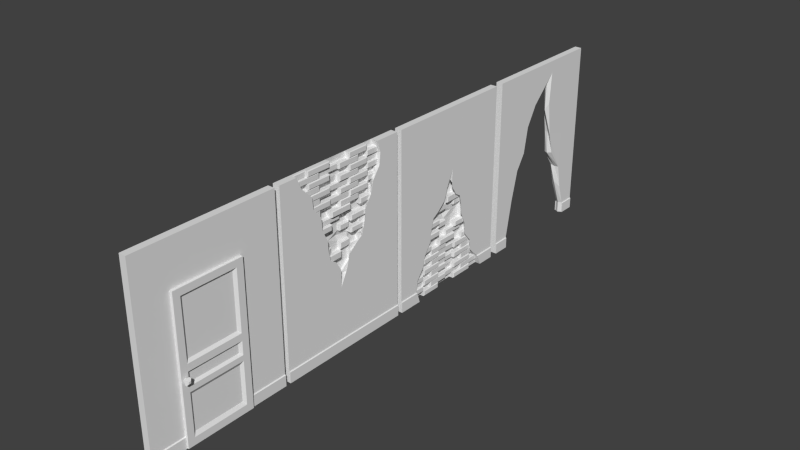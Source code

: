 # Source: murs.blend  (saved by Blender 2.73.0; exported with 4.5.12 LTS)
import bpy
from mathutils import Matrix  # noqa: F401  (used for matrix-valued properties, if any)

bpy.ops.wm.read_factory_settings(use_empty=True)
scene = bpy.context.scene
scene.name = 'Scene'

# ---- collections
col_collection_1 = bpy.data.collections.new('Collection 1'); scene.collection.children.link(col_collection_1)
col_collection_3 = bpy.data.collections.new('Collection 3'); scene.collection.children.link(col_collection_3)

# ---- materials (node trees are filled in below, after node groups)
mat_material = bpy.data.materials.new('Material')
mat_material.alpha_threshold = 0.0
mat_material.use_transparent_shadow = False
mat_material.roughness = 0.5
mat_material.line_color = (0.0, 0.0, 0.0, 1.0)
mat_material_002 = bpy.data.materials.new('Material.002')
mat_material_002.alpha_threshold = 0.0
mat_material_002.use_transparent_shadow = False
mat_material_002.roughness = 0.5
mat_material_002.line_color = (0.0, 0.0, 0.0, 1.0)
mat_material_003 = bpy.data.materials.new('Material.003')
mat_material_003.alpha_threshold = 0.0
mat_material_003.use_transparent_shadow = False
mat_material_003.roughness = 0.5
mat_material_003.line_color = (0.0, 0.0, 0.0, 1.0)
mat_material_004 = bpy.data.materials.new('Material.004')
mat_material_004.alpha_threshold = 0.0
mat_material_004.use_transparent_shadow = False
mat_material_004.roughness = 0.5
mat_material_004.line_color = (0.0, 0.0, 0.0, 1.0)

# ---- material node trees

# ---- world
world_world = bpy.data.worlds.new('World'); scene.world = world_world
world_world.color = (0.05088, 0.05088, 0.05088)
world_world.use_sun_shadow = False
world_world.sun_shadow_jitter_overblur = 0.0
world_world.cycles.sampling_method = 'MANUAL'
world_world.cycles.sample_map_resolution = 256

# ---- meshes
me_cube = bpy.data.meshes.new('Cube')
me_cube.from_pydata([(1.0, 1.0, -1.0), (1.0, -1.0, -1.0), (1.0, 1.0, 1.0), (1.0, -1.0, 1.0), (1.0, 1.0, -0.875), (1.0, 1.0, -0.75), (1.0, 1.0, -0.625), (1.0, 1.0, -0.5), (1.0, 1.0, -0.375), (1.0, 1.0, -0.25), (1.0, 1.0, -0.125), (1.0, 1.0, 0.0), (1.0, 1.0, 0.125), (1.0, 1.0, 0.25), (1.0, 1.0, 0.375), (1.0, 1.0, 0.5), (1.0, 1.0, 0.625), (1.0, 1.0, 0.75), (1.0, 1.0, 0.875), (1.0, -1.0, -0.875), (1.0, -1.0, -0.75), (1.0, -1.0, -0.625), (1.0, -1.0, -0.5), (1.0, -1.0, -0.375), (1.0, -1.0, -0.25), (1.0, -1.0, -0.125), (1.0, -1.0, 0.0), (1.0, -1.0, 0.125), (1.0, -1.0, 0.25), (1.0, -1.0, 0.375), (1.0, -1.0, 0.5), (1.0, -1.0, 0.625), (1.0, -1.0, 0.75), (1.0, -1.0, 0.875), (3.588, 1.0, -1.0), (3.588, -1.0, -1.0), (3.588, 1.0, 1.0), (3.588, -1.0, 1.0), (3.588, 1.0, -0.875), (3.588, 1.0, -0.75), (3.588, 1.0, -0.625), (3.588, 1.0, -0.5), (3.588, 1.0, -0.375), (3.588, 1.0, -0.25), (3.588, 1.0, -0.125), (3.588, 1.0, 0.0), (3.588, 1.0, 0.125), (3.588, 1.0, 0.25), (3.588, 1.0, 0.375), (3.588, 1.0, 0.5), (3.588, 1.0, 0.625), (3.588, 1.0, 0.75), (3.588, 1.0, 0.875), (3.588, -1.0, -0.875), (3.588, -1.0, -0.75), (3.588, -1.0, -0.625), (3.588, -1.0, -0.5), (3.588, -1.0, -0.375), (3.588, -1.0, -0.25), (3.588, -1.0, -0.125), (3.588, -1.0, 0.0), (3.588, -1.0, 0.125), (3.588, -1.0, 0.25), (3.588, -1.0, 0.375), (3.588, -1.0, 0.5), (3.588, -1.0, 0.625), (3.588, -1.0, 0.75), (3.588, -1.0, 0.875), (3.935, 1.0, -1.0), (3.935, -1.0, -1.0), (3.935, 1.0, -0.8827), (3.935, -1.0, -0.8827)], [], [(52, 36, 37, 67), (38, 53, 71, 70), (38, 39, 54, 53), (39, 40, 55, 54), (40, 41, 56, 55), (41, 42, 57, 56), (42, 43, 58, 57), (43, 44, 59, 58), (44, 45, 60, 59), (45, 46, 61, 60), (46, 47, 62, 61), (47, 48, 63, 62), (48, 49, 64, 63), (49, 50, 65, 64), (50, 51, 66, 65), (51, 52, 67, 66), (7, 8, 42, 41), (25, 24, 58, 59), (14, 15, 49, 48), (32, 31, 65, 66), (4, 5, 39, 38), (22, 21, 55, 56), (29, 28, 62, 63), (11, 12, 46, 45), (3, 33, 67, 37), (19, 1, 35, 53), (8, 9, 43, 42), (26, 25, 59, 60), (15, 16, 50, 49), (33, 32, 66, 67), (5, 6, 40, 39), (23, 22, 56, 57), (12, 13, 47, 46), (30, 29, 63, 64), (20, 19, 53, 54), (2, 3, 37, 36), (27, 26, 60, 61), (9, 10, 44, 43), (1, 0, 34, 35), (16, 17, 51, 50), (6, 7, 41, 40), (24, 23, 57, 58), (31, 30, 64, 65), (13, 14, 48, 47), (0, 4, 38, 34), (21, 20, 54, 55), (10, 11, 45, 44), (28, 27, 61, 62), (17, 18, 52, 51), (18, 2, 36, 52), (68, 70, 71, 69), (53, 35, 69, 71), (34, 38, 70, 68), (35, 34, 68, 69)])
me_cube.materials.append(mat_material)
me_cube.use_remesh_preserve_volume = False
me_cube.use_remesh_preserve_attributes = False
me_cube.use_mirror_vertex_groups = False
me_cube.update()
me_cube_012 = bpy.data.meshes.new('Cube.012')
me_cube_012.from_pydata([(1.0, 1.0, -1.0), (1.0, -1.0, -1.0), (1.0, 1.0, 1.0), (1.0, -1.0, 1.0), (1.0, 1.0, -0.875), (1.0, 1.0, -0.75), (1.0, 1.0, -0.625), (1.0, 1.0, -0.5), (1.0, 1.0, -0.375), (1.0, 1.0, -0.25), (1.0, 1.0, -0.125), (1.0, 1.0, 0.0), (1.0, 1.0, 0.125), (1.0, 1.0, 0.25), (1.0, 1.0, 0.375), (1.0, 1.0, 0.5), (1.0, 1.0, 0.625), (1.0, 1.0, 0.75), (1.0, 1.0, 0.875), (1.0, -1.0, -0.875), (1.0, -1.0, -0.75), (1.0, -1.0, -0.625), (1.0, -1.0, -0.5), (1.0, -1.0, -0.375), (1.0, -1.0, -0.25), (1.0, -1.0, -0.125), (1.0, -1.0, 0.0), (1.0, -1.0, 0.125), (1.0, -1.0, 0.25), (1.0, -1.0, 0.375), (1.0, -1.0, 0.5), (1.0, -1.0, 0.625), (1.0, -1.0, 0.75), (1.0, -1.0, 0.875), (1.0, 0.6667, -1.0), (1.0, 0.3333, -1.0), (1.0, -2.98e-08, -1.0), (1.0, -0.3333, -1.0), (1.0, -0.6667, -1.0), (1.0, 0.6319, 1.0), (1.0, 0.3333, 1.0), (1.0, -5.364e-07, 1.0), (1.0, -0.3333, 1.0), (1.0, -0.7362, 1.0), (1.0, 0.1811, -0.201), (1.0, -0.05912, -0.3115), (1.0, -0.1611, -0.1731), (1.0, 0.2086, -0.0946), (0.5958, -0.003478, -0.09557), (1.0, -0.1842, -0.0949), (1.0, 0.352, 0.01195), (1.0, 0.2216, -0.0145), (1.0, -0.001203, -0.01498), (1.0, -0.2325, -0.01605), (1.0, -0.4007, -0.02119), (1.0, 0.3941, 0.1132), (0.3275, 0.3303, 0.133), (1.0, -2.98e-07, 0.1293), (1.0, -0.325, 0.1285), (1.0, -0.4531, 0.1232), (1.0, 0.4857, 0.2483), (1.0, 0.3309, 0.2473), (1.0, -2.98e-07, 0.25), (1.0, -0.3249, 0.25), (1.0, -0.46, 0.2446), (1.0, 0.5212, 0.375), (1.0, 0.3327, 0.375), (1.0, -2.98e-07, 0.375), (1.0, -0.3276, 0.3785), (1.0, -0.5794, 0.3793), (1.0, 0.5797, 0.5), (1.0, 0.3341, 0.5005), (1.0, -3.874e-07, 0.5), (1.0, -0.329, 0.4993), (1.0, -0.5452, 0.501), (1.0, 0.6006, 0.625), (1.0, 0.3333, 0.625), (1.0, -5.066e-07, 0.625), (1.0, -0.3316, 0.6303), (1.0, -0.6046, 0.625), (1.0, 0.6667, 0.75), (1.0, 0.3333, 0.75), (1.0, -5.066e-07, 0.75), (1.0, -0.3333, 0.75), (1.0, -0.6133, 0.75), (1.0, 0.6841, 0.875), (1.0, 0.3333, 0.875), (1.0, -5.066e-07, 0.875), (1.0, -0.3333, 0.875), (1.0, -0.6667, 0.875), (3.588, 1.0, -1.0), (3.588, -1.0, -1.0), (3.588, 1.0, 1.0), (3.588, -1.0, 1.0), (3.588, 1.0, -0.875), (3.588, 1.0, -0.75), (3.588, 1.0, -0.625), (3.588, 1.0, -0.5), (3.588, 1.0, -0.375), (3.588, 1.0, -0.25), (3.588, 1.0, -0.125), (3.588, 1.0, 2.735e-10), (3.588, 1.0, 0.125), (3.588, 1.0, 0.25), (3.588, 1.0, 0.375), (3.588, 1.0, 0.5), (3.588, 1.0, 0.625), (3.588, 1.0, 0.75), (3.588, 1.0, 0.875), (3.588, -1.0, -0.875), (3.588, -1.0, -0.75), (3.588, -1.0, -0.625), (3.588, -1.0, -0.5), (3.588, -1.0, -0.375), (3.588, -1.0, -0.25), (3.588, -1.0, -0.125), (3.588, -1.0, 2.735e-10), (3.588, -1.0, 0.125), (3.588, -1.0, 0.25), (3.588, -1.0, 0.375), (3.588, -1.0, 0.5), (3.588, -1.0, 0.625), (3.588, -1.0, 0.75), (3.588, -1.0, 0.875), (3.588, 0.6667, -1.0), (3.588, 0.3333, -1.0), (3.588, -3.039e-08, -1.0), (3.588, -0.3333, -1.0), (3.588, -0.6667, -1.0), (3.588, 0.6319, 1.0), (3.588, -0.7362, 1.0), (3.588, 0.6667, -0.875), (3.588, 0.3333, -0.875), (3.588, -6.02e-08, -0.875), (3.588, -0.3333, -0.875), (3.588, -0.6667, -0.875), (3.588, 0.6667, -0.75), (3.588, 0.3333, -0.75), (3.588, -6.02e-08, -0.75), (3.588, -0.3333, -0.75), (3.588, -0.6667, -0.75), (3.588, 0.6667, -0.625), (3.588, 0.3333, -0.625), (3.588, -6.02e-08, -0.625), (3.588, -0.3333, -0.625), (3.588, -0.6667, -0.625), (3.588, 0.6667, -0.5), (3.588, 0.3333, -0.5), (3.588, -1.198e-07, -0.5), (3.588, -0.3333, -0.5), (3.588, -0.6667, -0.5), (3.588, 0.6667, -0.375), (3.588, 0.3333, -0.375), (3.588, -1.496e-07, -0.375), (3.588, -0.3333, -0.375), (3.588, -0.6667, -0.375), (3.588, 0.6667, -0.25), (3.588, 0.04817, -0.1483), (3.588, -0.05912, -0.3115), (3.588, -0.05164, -0.1671), (3.588, -0.6667, -0.25), (3.588, 0.6667, -0.125), (3.588, 0.07599, -0.07417), (3.588, -0.05512, -0.125), (3.588, -0.6667, -0.125), (3.588, 0.2354, 0.07758), (3.588, 0.1108, -0.002675), (3.588, -0.1386, -0.01605), (3.588, -0.2285, 0.02675), (3.588, 0.3363, 0.125), (3.588, -0.2598, 0.1304), (3.588, 0.3885, 0.2687), (3.588, -0.2702, 0.2446), (3.588, 0.3954, 0.375), (3.588, -0.3502, 0.375), (3.588, 0.5102, 0.5), (3.588, -0.3641, 0.5107), (3.588, 0.5484, 0.625), (3.588, -0.4858, 0.625), (3.588, 0.6667, 0.75), (3.588, -0.5032, 0.75), (3.588, 0.6841, 0.875), (3.588, -0.6667, 0.875), (1.0, -0.5, -1.0), (1.0, -0.5348, 1.0), (1.0, -0.299, 0.001618), (1.0, -0.389, 0.1259), (1.0, -0.4297, 0.3789), (1.0, -0.4556, 0.5002), (1.0, -0.5275, 0.6276), (1.0, -0.5284, 0.75), (1.0, -0.5319, 0.875), (3.588, -0.5, -1.0), (3.588, -0.5, -0.875), (3.588, -0.5, -0.75), (3.588, -0.5, -0.625), (3.588, -0.5, -0.5), (3.588, -0.5, -0.375), (3.588, -0.3592, -0.2085), (3.588, -0.3609, -0.125), (3.588, -0.1835, 0.00535), (1.0, -0.1667, -1.0), (1.0, -0.1667, 1.0), (1.0, -0.05538, -0.2393), (1.0, -0.1584, -0.09524), (1.0, -0.1605, -0.01551), (1.0, -0.1625, 0.1289), (0.7829, -0.1744, 0.2551), (1.0, -0.1638, 0.3768), (0.5735, -0.1645, 0.4997), (0.628, -0.1658, 0.6276), (1.0, -0.1667, 0.75), (1.0, -0.1667, 0.875), (3.588, -0.1667, -1.0), (3.588, -0.1667, -0.875), (3.588, -0.1667, -0.75), (3.588, -0.1667, -0.625), (3.588, -0.1667, -0.5), (3.588, -0.1667, -0.375), (3.588, -0.05538, -0.2393), (1.0, 0.1667, -1.0), (1.0, 0.1667, 1.0), (0.9102, 0.02013, -0.1978), (1.0, 0.1689, -0.09509), (1.0, 0.1656, -0.01474), (1.0, 0.1652, 0.1312), (1.0, 0.1655, 0.2487), (-0.09102, 0.1663, 0.375), (1.0, 0.167, 0.5003), (1.0, 0.1667, 0.625), (1.0, 0.1667, 0.75), (1.0, 0.1667, 0.875), (3.588, 0.1667, -1.0), (3.588, 0.1667, -0.875), (3.588, 0.1667, -0.75), (3.588, 0.1667, -0.625), (3.588, 0.1667, -0.5), (3.588, 0.1667, -0.375), (3.588, -0.005477, -0.2299), (1.0, 0.5, -1.0), (1.0, 0.4826, 1.0), (1.0, 0.3193, 0.006548), (1.0, 0.3596, 0.129), (1.0, 0.457, 0.2478), (1.0, 0.4898, 0.375), (1.0, 0.4917, 0.5003), (1.0, 0.493, 0.625), (1.0, 0.4884, 0.75), (1.0, 0.4855, 0.875), (3.588, 0.5, -1.0), (3.588, 0.5, -0.875), (3.588, 0.5, -0.75), (3.588, 0.5, -0.625), (3.588, 0.5, -0.5), (3.588, 0.5, -0.375), (3.588, 0.3574, -0.1992), (3.588, 0.3713, -0.09959), (3.588, 0.1731, 0.03745), (1.0, 1.0, 0.9375), (1.0, -1.0, 0.9375), (1.0, 0.658, 0.9375), (1.0, 0.3333, 0.9375), (0.7874, -5.215e-07, 0.9375), (1.0, -0.3333, 0.9375), (1.0, -0.7014, 0.9375), (3.588, 1.0, 0.9375), (3.588, -1.0, 0.9375), (3.588, 0.658, 0.9375), (3.588, -0.7014, 0.9375), (1.0, -0.5333, 0.9375), (1.0, -0.1667, 0.9375), (1.0, 0.1667, 0.9375), (1.0, 0.4841, 0.9375), (1.0, 1.0, 0.8125), (1.0, -1.0, 0.8125), (1.0, 0.6754, 0.8125), (1.0, 0.3333, 0.8125), (1.0, -5.066e-07, 0.8125), (1.0, -0.3333, 0.8125), (1.0, -0.64, 0.8125), (3.588, 1.0, 0.8125), (3.588, -1.0, 0.8125), (3.588, 0.6754, 0.8125), (3.588, -0.5849, 0.8125), (1.0, -0.5301, 0.8125), (1.56, -0.1667, 0.8125), (1.0, 0.1667, 0.8125), (1.0, 0.487, 0.8125), (1.0, 1.0, 0.6875), (1.0, -1.0, 0.6875), (1.0, 0.6336, 0.6875), (1.0, 0.3333, 0.6875), (1.0, -5.066e-07, 0.6875), (1.0, -0.3325, 0.6901), (1.0, -0.609, 0.6875), (3.588, 1.0, 0.6875), (3.588, -1.0, 0.6875), (3.588, 0.6075, 0.6875), (3.588, -0.4945, 0.6875), (1.0, -0.528, 0.6888), (1.0, -0.1662, 0.6888), (1.0, 0.1667, 0.6875), (1.0, 0.4907, 0.6875), (1.0, 1.0, 0.5625), (1.0, -1.0, 0.5625), (1.0, 0.5902, 0.5625), (1.0, 0.3337, 0.5628), (1.0, -4.47e-07, 0.5625), (1.0, -0.3303, 0.5648), (1.0, -0.5749, 0.563), (3.588, 1.0, 0.5625), (3.588, -1.0, 0.5625), (3.588, 0.5293, 0.5625), (3.588, -0.425, 0.5679), (1.0, -0.4916, 0.5639), (1.0, -0.1651, 0.5637), (1.0, 0.1669, 0.5626), (1.0, 0.4924, 0.5626), (1.0, 1.0, 0.4375), (1.0, -1.0, 0.4375), (1.0, 0.5505, 0.4375), (1.0, 0.3334, 0.4378), (1.0, -3.427e-07, 0.4375), (1.32, -0.3283, 0.4389), (1.0, -0.5623, 0.4402), (3.588, 1.0, 0.4375), (3.588, -1.0, 0.4375), (3.588, 0.4528, 0.4375), (3.588, -0.3572, 0.4429), (1.0, -0.4426, 0.4395), (1.0, -0.1642, 0.4382), (1.0, 0.1667, 0.4376), (1.0, 0.4907, 0.4376), (1.0, 1.0, 0.3125), (1.0, -1.0, 0.3125), (1.0, 0.5035, 0.3117), (1.0, 0.3318, 0.3112), (1.0, -2.98e-07, 0.3125), (1.0, -0.3263, 0.3143), (1.0, -0.5197, 0.312), (3.588, 1.0, 0.3125), (3.588, -1.0, 0.3125), (3.588, 0.3919, 0.3219), (3.588, -0.3102, 0.3098), (1.0, -0.4111, 0.3131), (0.9209, -0.1594, 0.317), (1.0, 0.1659, 0.3118), (1.0, 0.4734, 0.3114), (1.0, 1.0, 0.1875), (1.0, -1.0, 0.1875), (1.0, 0.411, 0.1867), (1.0, 0.3306, 0.1902), (0.1592, -2.98e-07, 0.1897), (0.7308, -0.3151, 0.1893), (1.0, -0.4566, 0.1839), (3.588, 1.0, 0.1875), (3.588, -1.0, 0.1875), (3.588, 0.3624, 0.1969), (3.588, -0.265, 0.1875), (1.0, -0.1625, 0.1895), (1.0, 0.1653, 0.1899), (1.0, 0.3951, 0.1884), (1.0, 1.0, 0.0625), (1.0, -1.0, 0.0625), (1.0, 0.4328, 0.04669), (1.0, 0.3286, 0.05831), (1.0, -0.0006018, 0.05716), (1.0, -0.2787, 0.05624), (1.0, -0.4405, 0.04725), (3.588, 1.0, 0.0625), (3.588, -1.0, 0.0625), (3.588, 0.2859, 0.1013), (3.588, -0.2441, 0.07855), (1.081, -0.3338, 0.02457), (1.0, -0.1615, 0.0567), (1.0, 0.1654, 0.05821), (2.758, 0.3328, 0.9922), (2.875, -0.3342, 0.9925), (2.875, 0.3331, 0.6177), (2.875, -0.332, 0.6216), (2.875, 0.3331, 0.7431), (2.875, -0.334, 0.7429), (2.875, 0.3329, 0.8672), (2.875, -0.3344, 0.8667), (2.875, -0.5201, 0.9925), (2.875, -0.5086, 0.6196), (2.875, -0.5144, 0.7429), (2.875, -0.5128, 0.8667), (2.875, -0.1804, 0.9925), (2.875, -0.1825, 0.6196), (2.875, -0.1799, 0.7429), (2.875, -0.1846, 0.8667), (2.758, 0.1832, 0.9922), (2.875, 0.1808, 0.6177), (2.875, 0.1779, 0.7431), (2.875, 0.1826, 0.8672), (2.758, 0.4667, 0.9922), (2.875, 0.4791, 0.6177), (2.875, 0.4775, 0.7431), (2.875, 0.4701, 0.8672), (2.758, 0.3328, 0.9453), (2.875, -0.3342, 0.945), (2.875, -0.5188, 0.945), (2.875, -0.1804, 0.945), (2.758, 0.1832, 0.9453), (2.758, 0.468, 0.9453), (2.875, 0.3329, 0.8203), (2.875, -0.3344, 0.8208), (2.875, -0.5112, 0.8208), (2.875, -0.1846, 0.8208), (2.875, 0.1826, 0.8203), (2.875, 0.4714, 0.8203), (2.875, 0.3331, 0.6944), (2.875, -0.3332, 0.697), (2.875, -0.514, 0.696), (2.875, -0.1795, 0.696), (2.875, 0.1779, 0.6944), (2.875, 0.4797, 0.6944), (2.875, 0.3335, 0.5701), (2.875, -0.3308, 0.5728), (2.875, -0.4762, 0.5722), (2.875, -0.1819, 0.572), (2.875, 0.1809, 0.57), (2.875, 0.4785, 0.57), (2.65, 0.3218, 0.5067), (2.65, 0.01226, 0.5063), (2.65, -0.3419, 0.5057), (2.65, -0.5359, 0.507), (2.65, 0.5932, 0.6319), (2.65, 0.3161, 0.6332), (2.65, 0.01719, 0.6332), (2.65, -0.3432, 0.6323), (2.65, -0.5961, 0.6274), (2.65, 0.6701, 0.7569), (2.65, 0.3195, 0.7571), (2.65, 0.0138, 0.7571), (2.65, -0.3457, 0.7564), (2.65, -0.6045, 0.7564), (2.65, 0.6907, 0.8818), (2.65, 0.3226, 0.8812), (2.65, 0.01069, 0.8812), (2.65, -0.3479, 0.8818), (2.65, -0.6742, 0.8818), (2.65, -0.4555, 0.5064), (2.65, -0.5247, 0.6299), (2.65, -0.526, 0.7564), (2.65, -0.5307, 0.8818), (2.65, 0.167, 0.5065), (2.65, 0.1667, 0.6332), (2.65, 0.1667, 0.7571), (2.65, 0.1667, 0.8812), (2.65, 0.5029, 0.6319), (2.65, 0.5059, 0.7569), (2.65, 0.4967, 0.8818), (2.65, 0.6677, 0.9307), (2.65, 0.3226, 0.9313), (2.65, 0.01069, 0.9313), (2.65, -0.3479, 0.9307), (2.65, -0.7062, 0.9307), (2.65, -0.532, 0.9307), (2.65, 0.1667, 0.9313), (2.65, 0.4954, 0.9307), (2.65, 0.6777, 0.8056), (2.65, 0.3195, 0.8054), (2.65, 0.0138, 0.8054), (2.65, -0.3457, 0.8061), (2.65, -0.6291, 0.8061), (2.65, -0.5276, 0.8061), (2.65, 0.1667, 0.8054), (2.65, 0.5012, 0.8056), (2.65, 0.6209, 0.6806), (2.65, 0.3161, 0.6793), (2.65, 0.01719, 0.6793), (2.65, -0.344, 0.6878), (2.65, -0.6001, 0.6853), (2.65, -0.5251, 0.6866), (2.65, 0.1667, 0.6793), (2.65, 0.501, 0.6806), (2.65, 0.3215, 0.5565), (2.65, 0.01226, 0.5563), (2.65, -0.343, 0.5585), (2.65, -0.5625, 0.557), (2.65, -0.4877, 0.5577), (2.65, 0.1669, 0.5564), (2.053, -0.7244, 0.9933), (2.053, 0.5698, 0.5076), (2.053, 6.605e-06, 0.7425), (2.053, 0.6856, 0.8672), (2.053, -0.01375, 0.8821), (2.053, -0.3196, 0.8821), (2.053, -0.5446, 0.9933), (2.053, -0.1501, 0.7425), (2.053, -0.1667, 0.8821), (2.053, 0.1502, 0.7425), (2.053, 0.503, 0.5088), (2.053, 0.4975, 0.8672), (2.053, -0.01375, 0.9304), (2.053, -0.3196, 0.9304), (2.053, -0.6934, 0.9442), (2.053, -0.5433, 0.9442), (2.053, -0.1667, 0.9304), (2.053, 0.678, 0.8203), (2.053, 0.4988, 0.8203), (2.053, 6.605e-06, 0.6951), (2.053, -0.1498, 0.6961), (2.053, 0.1502, 0.6951), (2.053, 0.5777, 0.5551), (2.053, 0.5035, 0.5552), (2.35, 5.067e-05, 0.6194), (2.35, -0.1526, 0.6216), (2.35, 0.1553, 0.6194), (2.35, 5.073e-05, 0.5683), (2.35, -0.1538, 0.5693), (2.35, 0.1555, 0.5684), (3.091, 0.3284, 0.2399), (3.091, 0.3322, 0.3676), (3.091, -0.3253, 0.3712), (3.091, 0.5676, 0.4923), (3.091, 0.3476, 0.4927), (3.091, 6.504e-05, 0.4943), (3.091, -0.4174, 0.3716), (3.091, -0.1775, 0.3699), (3.091, -0.1517, 0.494), (3.091, 0.1805, 0.2409), (3.091, 0.1805, 0.3676), (3.091, 0.1542, 0.4945), (3.091, 0.4411, 0.2402), (3.091, 0.4754, 0.3676), (3.091, 0.4887, 0.4925), (3.091, 0.5414, 0.4453), (3.091, 0.3469, 0.4455), (3.091, 6.509e-05, 0.4433), (3.091, -0.1514, 0.4439), (3.091, 0.1539, 0.4434), (3.091, 0.4879, 0.4454), (3.091, 0.3314, 0.3187), (3.091, -0.3241, 0.3213), (3.091, -0.4006, 0.3204), (3.091, -0.1769, 0.3206), (3.091, 0.1801, 0.3192), (3.091, 0.4605, 0.3189), (3.091, 0.3282, 0.1976), (3.091, 0.1803, 0.1974), (3.091, 0.3858, 0.1963), (2.198, 0.3946, 0.125), (2.198, 0.3375, 0.1367), (2.198, 0.01164, 0.1221), (2.198, -0.3135, 0.1217), (2.198, -0.4531, 0.1232), (2.198, 0.4857, 0.2483), (2.198, 0.3394, 0.2538), (2.198, 0.01123, 0.2569), (2.198, -0.3249, 0.25), (2.198, -0.46, 0.2446), (2.198, 0.5212, 0.375), (2.198, -0.01211, 0.3834), (2.198, -0.3156, 0.386), (2.198, -0.5794, 0.3793), (2.198, -0.5452, 0.501), (2.198, -0.6046, 0.625), (2.198, -0.6133, 0.75), (2.198, -0.389, 0.1259), (2.198, -0.3925, 0.2473), (2.198, -0.4297, 0.3789), (2.198, -0.4556, 0.5002), (2.198, -0.5275, 0.6276), (2.198, -0.5284, 0.75), (2.198, -0.1738, 0.122), (2.198, -0.1638, 0.3847), (2.198, 0.1535, 0.1236), (2.198, 0.1543, 0.2559), (2.198, 0.3762, 0.1332), (2.198, 0.457, 0.2478), (2.198, 0.4898, 0.375), (2.198, -0.609, 0.6875), (2.198, -0.528, 0.6888), (2.198, -0.5749, 0.563), (2.198, -0.4916, 0.5639), (2.198, 0.5505, 0.4375), (2.198, -0.01211, 0.4297), (2.198, -0.3162, 0.4308), (2.198, -0.5623, 0.4402), (2.198, -0.4426, 0.4395), (2.198, -0.1641, 0.4303), (2.198, 0.4907, 0.4376), (2.198, 0.5035, 0.3117), (2.198, 0.3401, 0.3066), (2.198, 0.01123, 0.3054), (2.198, -0.3263, 0.3143), (2.198, -0.5197, 0.312), (2.198, -0.4111, 0.3131), (2.198, 0.1546, 0.3049), (2.198, 0.4734, 0.3114), (2.198, 0.411, 0.1867), (2.198, 0.3378, 0.1861), (2.198, -0.3249, 0.1893), (2.198, -0.4566, 0.1839), (2.198, -0.3908, 0.1866), (2.198, 0.3936, 0.1846), (2.198, 0.01112, 0.06468), (2.198, -0.2738, 0.06314), (2.198, -0.3188, 0.0656), (2.198, -0.173, 0.06351), (2.198, 0.1537, 0.06552), (1.779, 0.1811, -0.201), (1.779, 0.2086, -0.0946), (1.779, -0.1843, -0.0949), (1.779, 0.3519, 0.01195), (1.779, 0.2215, -0.0145), (1.779, -0.2326, -0.01605), (1.779, 0.394, 0.1132), (1.779, 0.3302, 0.133), (1.779, -0.1585, -0.09524), (1.779, -0.1605, -0.01552), (1.689, 0.02007, -0.1978), (1.779, 0.1688, -0.09509), (1.779, 0.1656, -0.01474), (1.779, 0.3193, 0.006544), (1.779, 0.3595, 0.129), (1.779, 0.4327, 0.04669), (1.779, 0.3286, 0.0583), (1.779, 0.1653, 0.05821), (1.779, 0.3768, 0.07204), (2.792, -0.01505, -0.008154), (2.792, -0.2231, -0.009023), (2.792, -0.1583, -0.008588), (2.792, -0.01451, 0.05015), (2.792, -0.2647, 0.04941), (2.792, -0.1592, 0.04978), (2.511, 0.3333, 1.0), (2.511, 0.1667, 1.0), (2.511, 0.4826, 1.0), (2.511, 0.1667, 0.9375), (2.511, 0.3333, 0.9375), (2.511, 0.4841, 0.9375), (2.556, -0.3333, 0.9375), (2.556, -0.5333, 0.9375), (2.556, -0.1667, 0.9375), (2.556, -0.1667, 1.0), (2.556, -0.3333, 1.0), (2.556, -0.5348, 1.0), (2.35, 0.4841, 0.9375), (2.35, 0.4855, 0.875), (2.35, 0.6841, 0.875), (2.35, 0.658, 0.9375), (2.399, 0.1667, 0.875), (2.399, 0.3333, 0.875), (2.399, 0.3333, 0.9375), (2.399, -5.215e-07, 0.9375), (2.399, -5.066e-07, 0.875), (2.399, 0.1667, 0.9375), (1.865, -0.1667, 0.9375), (1.865, -0.3333, 0.9375), (1.865, -5.066e-07, 0.875), (1.865, -5.215e-07, 0.9375), (1.865, -0.3333, 0.875), (1.865, -0.1667, 0.875), (2.462, -0.6667, 0.875), (2.462, -0.7014, 0.9375), (2.462, -0.3333, 0.9375), (2.462, -0.5333, 0.9375), (2.462, -0.5319, 0.875), (2.462, -0.3333, 0.875), (1.852, -0.5348, 1.0), (1.852, -0.7362, 1.0), (1.852, -0.5333, 0.9375), (1.852, -0.7014, 0.9375), (2.577, -0.1667, 0.875), (2.577, -0.3333, 0.875), (2.577, -0.5319, 0.875), (2.577, -0.5301, 0.8125), (2.577, -0.3333, 0.8125), (2.577, -0.1667, 0.8125), (2.576, 0.1667, 0.875), (2.576, 0.1667, 0.8125), (2.576, 0.3333, 0.875), (2.576, 0.487, 0.8125), (2.576, 0.4855, 0.875), (2.576, 0.3333, 0.8125), (2.383, 0.1667, 0.75), (2.383, 0.3333, 0.75), (2.383, -5.066e-07, 0.75), (2.383, 0.1667, 0.8125), (2.383, -5.066e-07, 0.8125), (2.383, 0.3333, 0.8125), (1.903, 0.487, 0.8125), (1.903, 0.6754, 0.8125), (1.903, 0.6841, 0.875), (1.903, 0.4855, 0.875), (2.602, 0.4884, 0.75), (2.602, 0.3333, 0.75), (2.602, 0.1667, 0.6875), (2.602, 0.3333, 0.6875), (2.602, 0.1667, 0.75), (2.602, 0.4907, 0.6875), (2.379, -0.64, 0.8125), (2.379, -0.5301, 0.8125), (2.379, -0.3333, 0.8125), (2.379, -0.6133, 0.75), (2.379, -0.5284, 0.75), (2.379, -0.3333, 0.75), (1.814, -0.1662, 0.6888), (1.814, -0.1667, 0.75), (1.814, -5.066e-07, 0.6875), (1.814, -5.066e-07, 0.75), (1.814, 0.1667, 0.6875), (1.814, 0.1667, 0.75), (2.421, 0.6667, 0.75), (2.421, 0.6754, 0.8125), (2.421, 0.487, 0.8125), (2.421, 0.4918, 0.75), (2.621, -0.3316, 0.6303), (2.621, -0.5275, 0.6276), (2.621, -0.1658, 0.6276), (2.621, -0.4916, 0.5639), (2.621, -0.3303, 0.5648), (2.621, -0.1651, 0.5637), (2.23, -5.066e-07, 0.6875), (2.23, 0.1667, 0.6875), (2.23, 0.3333, 0.625), (2.23, 0.3333, 0.6875), (2.23, -5.066e-07, 0.625), (2.23, 0.1667, 0.625), (2.509, -0.3325, 0.6901), (2.509, -0.528, 0.6888), (2.509, -0.5284, 0.75), (2.509, -0.1662, 0.6888), (2.509, -0.1667, 0.75), (2.509, -0.3333, 0.75), (2.391, 0.6336, 0.6875), (2.391, 0.6006, 0.625), (2.391, 0.4907, 0.6875), (2.391, 0.493, 0.625), (2.495, -0.3316, 0.6303), (2.495, -0.3325, 0.6901), (2.495, -0.609, 0.6875), (2.495, -0.6046, 0.625), (2.495, -0.5275, 0.6276), (2.495, -0.528, 0.6888), (2.073, -4.47e-07, 0.5625), (2.073, 0.1669, 0.5626), (2.073, -0.1651, 0.5637), (2.073, 0.1667, 0.625), (2.073, -0.1643, 0.6276), (2.073, -5.066e-07, 0.625), (2.488, 0.3337, 0.5628), (2.488, 0.1669, 0.5626), (2.488, 0.1667, 0.625), (2.488, 0.4924, 0.5626), (2.488, 0.493, 0.625), (2.488, 0.3333, 0.625), (2.379, -0.329, 0.4993), (2.379, -0.3303, 0.5648), (2.379, -0.5452, 0.501), (2.379, -0.4556, 0.5002), (2.379, -0.5749, 0.563), (2.379, -0.4916, 0.5639), (2.263, 0.3337, 0.5628), (2.263, 0.1669, 0.5626), (2.263, 0.167, 0.5003), (2.263, 0.3341, 0.5005), (2.263, -3.874e-07, 0.5), (2.263, -4.47e-07, 0.5625), (1.857, 0.5797, 0.5), (1.857, 0.5902, 0.5625), (1.857, 0.4917, 0.5013), (1.857, 0.4924, 0.5626), (2.775, 0.5797, 0.5), (2.775, 0.4917, 0.5003), (2.775, 0.3334, 0.4378), (2.775, 0.4907, 0.4376), (2.775, 0.3341, 0.5005), (2.775, 0.5505, 0.4375), (2.752, 0.167, 0.5003), (2.752, -3.874e-07, 0.5), (2.752, -0.1645, 0.4997), (2.752, -0.1642, 0.4382), (2.752, -3.427e-07, 0.4375), (2.752, 0.1667, 0.4376), (2.698, 0.1659, 0.3118), (2.698, 0.1663, 0.375), (2.698, 0.3318, 0.3112), (2.698, 0.4734, 0.3114), (2.698, 0.4898, 0.375), (2.698, 0.3327, 0.375), (2.674, -0.4111, 0.3131), (2.674, -0.4297, 0.3789), (2.674, -0.3276, 0.3785), (2.674, -0.3263, 0.3143), (2.674, -0.1638, 0.3768), (2.674, -0.1631, 0.3134), (1.932, -0.3276, 0.3785), (1.932, -0.1638, 0.3768), (1.932, -2.98e-07, 0.375), (1.932, -3.427e-07, 0.4375), (1.932, -0.1642, 0.4382), (1.932, -0.3283, 0.4389), (1.83, -2.98e-07, 0.3125), (1.83, -2.98e-07, 0.25), (1.83, 0.1659, 0.3118), (1.83, 0.1655, 0.2487), (2.018, 0.3951, 0.1884), (2.018, 0.457, 0.2478), (2.018, 0.3945, 0.1232), (2.018, 0.3726, 0.129), (2.018, 0.5035, 0.3117), (2.018, 0.4857, 0.2483), (2.018, 0.4898, 0.375), (2.018, 0.4907, 0.4376), (2.018, 0.4734, 0.3114), (2.018, 0.3318, 0.3112), (2.018, 0.3309, 0.2489), (2.018, 0.5212, 0.375), (2.018, 0.5505, 0.4375), (2.018, 0.411, 0.1867), (2.018, 0.3306, 0.1902), (2.018, 0.3303, 0.133), (2.65, 0.1655, 0.2487), (2.65, 0.1653, 0.1899), (2.65, 0.457, 0.2478), (2.65, 0.3309, 0.2473), (2.65, 0.3306, 0.1902), (2.65, 0.3951, 0.1884), (1.903, -2.98e-07, 0.1293), (1.903, -0.0006018, 0.05716), (1.903, 0.1654, 0.05821), (1.903, 0.1652, 0.1312), (1.987, -0.3249, 0.1893), (1.987, -0.325, 0.1285), (1.987, -0.1625, 0.1289), (1.987, -0.4566, 0.1839), (1.987, -0.46, 0.2446), (1.987, -0.4531, 0.1232), (1.987, -0.389, 0.1259), (1.987, -0.4111, 0.3131), (1.987, -0.5197, 0.312), (1.987, -0.3249, 0.25), (1.987, -0.3263, 0.3143), (2.001, -0.3214, 0.05836), (1.987, -0.2787, 0.05624), (1.987, -0.1615, 0.0567), (2.472, -0.1615, 0.0567), (2.472, -0.2787, 0.05624), (2.472, -0.0006018, 0.05716), (2.472, -0.1605, -0.01551), (2.472, -0.001203, -0.01498), (2.472, -0.2325, -0.01605), (3.935, 1.0, -1.0), (3.935, -1.0, -1.0), (3.935, 1.0, -0.8827), (3.935, -1.0, -0.8827), (3.935, 0.6667, -1.0), (3.935, 0.3333, -1.0), (3.935, -3.039e-08, -1.0), (3.935, -0.3333, -1.0), (3.935, -0.6667, -1.0), (3.935, 0.6667, -0.8827), (3.935, 0.3333, -0.8827), (3.935, -6.02e-08, -0.8827), (3.935, -0.3333, -0.8827), (3.935, -0.6667, -0.8827), (3.935, -0.5, -1.0), (3.935, -0.5, -0.8827), (3.935, -0.1667, -1.0), (3.935, -0.1667, -0.8827), (3.935, 0.1667, -1.0), (3.935, 0.1667, -0.8827), (3.935, 0.5, -1.0), (3.935, 0.5, -0.8827)], [], [(201, 36, 126, 213), (318, 15, 105, 325), (354, 64, 172, 358), (309, 79, 178, 313), (1, 38, 128, 91), (22, 21, 111, 112), (51, 47, 162, 166), (6, 7, 97, 96), (334, 28, 118, 341), (46, 49, 163, 159), (333, 14, 104, 340), (220, 35, 125, 232), (21, 20, 110, 111), (241, 51, 166, 257), (5, 6, 96, 95), (335, 60, 171, 342), (349, 27, 117, 356), (676, 677, 399, 411), (286, 231, 87, 277), (726, 727, 390, 415), (284, 191, 89, 279), (290, 75, 177, 297), (689, 690, 380, 398), (651, 652, 497, 500), (629, 630, 392, 376), (811, 802, 572, 550), (264, 43, 130, 268), (711, 712, 385, 379), (741, 739, 511, 512), (637, 638, 388, 403), (813, 808, 584, 578), (203, 46, 159, 219), (820, 817, 523, 514), (773, 774, 519, 525), (330, 209, 73, 323), (812, 813, 578, 554), (239, 34, 124, 249), (819, 820, 514, 526), (346, 227, 67, 337), (785, 788, 536, 537), (344, 187, 69, 339), (348, 13, 103, 355), (787, 786, 520, 516), (360, 226, 62, 352), (359, 207, 63, 353), (791, 792, 568, 556), (20, 19, 109, 110), (47, 51, 608, 605), (84, 294, 574, 560), (797, 798, 551, 587), (373, 186, 59, 368), (368, 59, 170, 372), (4, 5, 95, 94), (223, 224, 52, 48), (56, 365, 620, 611), (324, 74, 176, 328), (279, 89, 182, 283), (363, 26, 116, 370), (222, 223, 48, 45), (203, 204, 49, 46), (47, 44, 157, 162), (222, 45, 158, 238), (34, 0, 90, 124), (362, 12, 102, 369), (19, 1, 91, 109), (0, 4, 94, 90), (26, 25, 115, 116), (10, 11, 101, 100), (350, 55, 169, 357), (305, 70, 175, 312), (274, 32, 122, 281), (273, 18, 108, 280), (43, 3, 93, 130), (25, 24, 114, 115), (9, 10, 100, 99), (339, 69, 174, 343), (289, 31, 121, 296), (294, 84, 180, 298), (2, 39, 129, 92), (288, 17, 107, 295), (259, 33, 123, 266), (185, 54, 168, 200), (24, 23, 113, 114), (49, 53, 167, 163), (260, 85, 181, 267), (8, 9, 99, 98), (304, 30, 120, 311), (183, 37, 127, 192), (303, 16, 106, 310), (364, 50, 165, 371), (258, 2, 92, 265), (320, 65, 173, 327), (745, 748, 423, 418), (271, 221, 41, 262), (635, 637, 403, 401), (665, 663, 490, 499), (268, 130, 93, 266), (213, 126, 853, 863), (135, 140, 110, 109), (140, 145, 111, 110), (145, 150, 112, 111), (150, 155, 113, 112), (155, 160, 114, 113), (160, 164, 115, 114), (164, 168, 116, 115), (372, 170, 117, 370), (358, 172, 118, 356), (343, 174, 119, 341), (328, 176, 120, 326), (313, 178, 121, 311), (298, 180, 122, 296), (283, 182, 123, 281), (280, 108, 181, 282), (295, 107, 179, 297), (310, 106, 177, 312), (325, 105, 175, 327), (340, 104, 173, 342), (355, 103, 171, 357), (369, 102, 169, 371), (100, 101, 165, 161), (256, 257, 166, 162), (199, 200, 168, 164), (99, 100, 161, 156), (255, 256, 162, 157), (198, 199, 164, 160), (98, 99, 156, 151), (254, 255, 157, 152), (237, 238, 158, 153), (218, 219, 159, 154), (197, 198, 160, 155), (97, 98, 151, 146), (253, 254, 152, 147), (236, 237, 153, 148), (217, 218, 154, 149), (196, 197, 155, 150), (96, 97, 146, 141), (252, 253, 147, 142), (235, 236, 148, 143), (216, 217, 149, 144), (195, 196, 150, 145), (95, 96, 141, 136), (251, 252, 142, 137), (234, 235, 143, 138), (215, 216, 144, 139), (194, 195, 145, 140), (94, 95, 136, 131), (250, 251, 137, 132), (233, 234, 138, 133), (214, 215, 139, 134), (193, 194, 140, 135), (124, 90, 847, 851), (126, 232, 865, 853), (232, 125, 852, 865), (134, 193, 862, 859), (128, 192, 861, 855), (265, 92, 129, 267), (319, 29, 119, 326), (7, 8, 98, 97), (23, 22, 112, 113), (275, 80, 179, 282), (249, 124, 851, 867), (134, 139, 194, 193), (139, 144, 195, 194), (144, 149, 196, 195), (149, 154, 197, 196), (154, 159, 198, 197), (159, 163, 199, 198), (163, 167, 200, 199), (675, 673, 395, 382), (38, 183, 192, 128), (53, 185, 200, 167), (79, 309, 576, 559), (830, 832, 548, 596), (769, 770, 534, 530), (323, 73, 188, 329), (723, 726, 415, 413), (747, 746, 422, 393), (673, 674, 410, 395), (94, 131, 856, 849), (133, 138, 215, 214), (138, 143, 216, 215), (143, 148, 217, 216), (148, 153, 218, 217), (153, 158, 219, 218), (262, 41, 202, 270), (45, 48, 204, 203), (48, 52, 205, 204), (366, 57, 206, 374), (352, 62, 207, 359), (337, 67, 208, 345), (817, 818, 542, 523), (45, 203, 219, 158), (739, 740, 513, 511), (685, 686, 501, 502), (277, 87, 212, 285), (37, 201, 213, 127), (91, 128, 855, 848), (132, 137, 234, 233), (137, 142, 235, 234), (142, 147, 236, 235), (147, 152, 237, 236), (152, 157, 238, 237), (724, 723, 413, 414), (44, 222, 238, 157), (55, 242, 618, 610), (375, 224, 616, 621), (365, 56, 225, 375), (767, 768, 528, 517), (786, 785, 537, 520), (321, 71, 228, 331), (636, 635, 401, 402), (725, 724, 414, 386), (746, 745, 418, 422), (36, 220, 232, 126), (233, 133, 858, 866), (131, 136, 251, 250), (136, 141, 252, 251), (141, 146, 253, 252), (146, 151, 254, 253), (151, 156, 255, 254), (156, 161, 256, 255), (161, 165, 257, 256), (260, 39, 240, 272), (53, 49, 606, 609), (834, 835, 589, 590), (810, 811, 550, 586), (35, 239, 249, 125), (780, 779, 539, 524), (305, 75, 246, 317), (290, 80, 247, 302), (765, 763, 485, 494), (50, 241, 257, 165), (641, 642, 453, 461), (707, 708, 462, 433), (763, 764, 506, 485), (717, 721, 430, 472), (108, 265, 267, 181), (182, 268, 266, 123), (731, 732, 451, 477), (663, 664, 484, 490), (682, 683, 464, 468), (248, 272, 261, 86), (18, 258, 265, 108), (39, 260, 267, 129), (3, 259, 266, 93), (89, 264, 268, 182), (681, 679, 449, 435), (755, 753, 427, 481), (82, 277, 285, 211), (657, 661, 446, 442), (85, 275, 282, 181), (107, 280, 282, 179), (180, 283, 281, 122), (17, 273, 280, 107), (33, 274, 281, 123), (84, 279, 283, 180), (645, 646, 439, 450), (211, 285, 278, 83), (753, 754, 443, 427), (247, 287, 276, 81), (719, 720, 471, 429), (659, 660, 459, 457), (77, 292, 300, 210), (751, 752, 480, 426), (106, 295, 297, 177), (178, 298, 296, 121), (16, 288, 295, 106), (79, 294, 298, 178), (32, 289, 296, 122), (697, 696, 467, 465), (210, 300, 293, 78), (679, 680, 434, 449), (246, 302, 291, 76), (80, 290, 297, 179), (702, 701, 504, 491), (718, 717, 472, 476), (72, 307, 315, 209), (658, 657, 442, 458), (105, 310, 312, 175), (176, 313, 311, 120), (15, 303, 310, 105), (31, 304, 311, 121), (75, 305, 312, 177), (730, 729, 470, 428), (209, 315, 308, 73), (696, 695, 466, 467), (245, 317, 306, 71), (74, 309, 313, 176), (188, 74, 558, 564), (66, 321, 331, 227), (807, 809, 592, 573), (68, 323, 329, 187), (30, 319, 326, 120), (104, 325, 327, 173), (174, 328, 326, 119), (70, 320, 327, 175), (69, 324, 328, 174), (74, 324, 581, 558), (832, 833, 561, 548), (227, 331, 322, 67), (244, 332, 321, 66), (14, 318, 325, 104), (187, 329, 582, 563), (61, 336, 346, 226), (62, 337, 345, 207), (828, 827, 595, 547), (103, 340, 342, 171), (172, 343, 341, 118), (64, 339, 343, 172), (802, 801, 598, 572), (207, 345, 338, 63), (804, 803, 544, 571), (806, 805, 585, 549), (65, 335, 342, 173), (13, 333, 340, 103), (29, 334, 341, 119), (299, 190, 566, 575), (56, 351, 360, 225), (57, 352, 359, 206), (808, 807, 573, 584), (102, 355, 357, 169), (170, 358, 356, 117), (60, 350, 357, 171), (829, 828, 547, 567), (206, 359, 353, 58), (225, 360, 352, 57), (831, 830, 596, 553), (12, 348, 355, 102), (28, 349, 356, 118), (59, 354, 358, 170), (51, 241, 617, 608), (365, 375, 621, 620), (843, 841, 628, 626), (53, 367, 373, 185), (101, 369, 371, 165), (168, 372, 370, 116), (55, 364, 371, 169), (11, 362, 369, 101), (27, 363, 370, 117), (54, 368, 372, 168), (185, 373, 368, 54), (841, 842, 627, 628), (224, 375, 366, 52), (205, 53, 609, 613), (411, 399, 382, 406), (409, 391, 383, 407), (417, 398, 380, 412), (415, 390, 381, 413), (423, 397, 378, 418), (421, 389, 379, 419), (405, 396, 376, 400), (403, 388, 377, 401), (401, 377, 384, 402), (419, 379, 385, 420), (413, 381, 386, 414), (407, 383, 387, 408), (400, 376, 392, 404), (418, 378, 393, 422), (412, 380, 394, 416), (406, 382, 395, 410), (631, 629, 376, 396), (667, 668, 383, 391), (748, 749, 397, 423), (632, 633, 400, 404), (713, 711, 379, 389), (691, 692, 412, 416), (639, 640, 384, 377), (669, 670, 408, 387), (678, 676, 411, 406), (712, 714, 420, 385), (728, 725, 386, 381), (670, 671, 407, 408), (630, 632, 404, 392), (714, 715, 419, 420), (693, 691, 416, 394), (750, 747, 393, 378), (715, 716, 421, 419), (692, 694, 417, 412), (672, 667, 391, 409), (677, 675, 382, 399), (633, 634, 405, 400), (716, 713, 389, 421), (634, 631, 396, 405), (749, 750, 378, 397), (668, 669, 387, 383), (694, 689, 398, 417), (727, 728, 381, 390), (671, 672, 409, 407), (690, 693, 394, 380), (674, 678, 406, 410), (638, 639, 377, 388), (640, 636, 402, 384), (438, 454, 461, 453), (439, 455, 460, 450), (441, 457, 459, 446), (446, 459, 458, 442), (450, 460, 456, 440), (433, 462, 469, 452), (434, 463, 468, 449), (436, 465, 467, 445), (445, 467, 466, 437), (449, 468, 464, 435), (428, 470, 477, 451), (429, 471, 476, 448), (431, 473, 475, 444), (444, 475, 474, 432), (448, 476, 472, 430), (424, 478, 483, 447), (426, 480, 482, 443), (443, 482, 481, 427), (447, 483, 479, 425), (733, 734, 473, 431), (709, 710, 452, 469), (680, 684, 463, 434), (643, 644, 454, 438), (754, 751, 426, 443), (660, 658, 458, 459), (698, 699, 445, 437), (735, 736, 432, 474), (729, 731, 477, 470), (721, 722, 448, 430), (757, 758, 483, 478), (683, 681, 435, 464), (646, 647, 455, 439), (732, 730, 428, 451), (708, 709, 469, 462), (737, 733, 431, 444), (756, 755, 481, 482), (720, 718, 476, 471), (644, 641, 461, 454), (700, 697, 465, 436), (648, 649, 440, 456), (738, 735, 474, 475), (684, 682, 468, 463), (699, 700, 436, 445), (759, 760, 424, 447), (710, 707, 433, 452), (650, 648, 456, 460), (760, 757, 478, 424), (736, 737, 444, 432), (647, 650, 460, 455), (752, 756, 482, 480), (662, 659, 457, 441), (695, 698, 437, 466), (661, 662, 441, 446), (761, 759, 447, 425), (722, 719, 429, 448), (642, 643, 438, 453), (649, 645, 450, 440), (758, 762, 479, 483), (734, 738, 475, 473), (762, 761, 425, 479), (505, 493, 486, 503), (499, 490, 484, 498), (503, 486, 491, 504), (501, 487, 495, 502), (488, 496, 500, 492), (492, 500, 497, 489), (485, 506, 507, 494), (701, 703, 503, 504), (686, 687, 487, 501), (704, 702, 491, 486), (703, 705, 505, 503), (766, 765, 494, 507), (705, 706, 493, 505), (653, 654, 496, 488), (687, 688, 495, 487), (764, 766, 507, 506), (655, 656, 492, 489), (688, 685, 502, 495), (656, 653, 488, 492), (666, 665, 499, 498), (706, 704, 486, 493), (652, 655, 489, 497), (664, 666, 498, 484), (654, 651, 500, 496), (513, 510, 508, 511), (511, 508, 509, 512), (740, 742, 510, 513), (743, 741, 512, 509), (744, 743, 509, 508), (742, 744, 508, 510), (534, 528, 518, 530), (533, 525, 519, 531), (540, 527, 515, 535), (538, 521, 516, 536), (543, 526, 514, 541), (536, 516, 520, 537), (531, 519, 522, 532), (541, 514, 523, 542), (535, 515, 524, 539), (529, 517, 528, 534), (771, 769, 530, 518), (779, 781, 535, 539), (774, 775, 522, 519), (775, 776, 532, 522), (781, 782, 540, 535), (782, 783, 527, 540), (789, 787, 516, 521), (818, 821, 541, 542), (788, 790, 538, 536), (790, 789, 521, 538), (783, 784, 515, 527), (821, 822, 543, 541), (822, 819, 526, 543), (776, 777, 531, 532), (777, 778, 533, 531), (784, 780, 524, 515), (770, 772, 529, 534), (768, 771, 518, 528), (772, 767, 517, 529), (778, 773, 525, 533), (575, 566, 560, 574), (577, 565, 559, 576), (582, 564, 558, 581), (597, 562, 553, 596), (603, 569, 546, 599), (602, 567, 547, 600), (600, 547, 561, 601), (595, 552, 562, 597), (593, 549, 572, 598), (585, 554, 573, 592), (554, 578, 584, 573), (555, 579, 583, 568), (563, 582, 581, 557), (568, 583, 580, 556), (549, 585, 592, 572), (552, 588, 590, 562), (562, 590, 589, 553), (570, 591, 587, 551), (572, 592, 586, 550), (544, 593, 598, 571), (547, 595, 597, 561), (561, 597, 596, 548), (571, 598, 594, 545), (836, 837, 588, 552), (814, 806, 549, 593), (69, 187, 563, 557), (799, 797, 587, 591), (190, 84, 560, 566), (838, 839, 600, 601), (805, 812, 554, 585), (798, 800, 570, 551), (801, 815, 594, 598), (835, 831, 553, 589), (833, 838, 601, 561), (839, 840, 602, 600), (793, 794, 579, 555), (792, 793, 555, 568), (794, 795, 583, 579), (809, 810, 586, 592), (823, 824, 599, 546), (309, 314, 577, 576), (837, 834, 590, 588), (803, 814, 593, 544), (840, 829, 567, 602), (816, 804, 571, 545), (795, 796, 580, 583), (824, 825, 603, 599), (294, 299, 575, 574), (796, 791, 556, 580), (189, 79, 559, 565), (815, 816, 545, 594), (329, 188, 564, 582), (825, 826, 569, 603), (827, 836, 552, 595), (826, 823, 546, 569), (800, 799, 591, 570), (324, 69, 557, 581), (314, 189, 565, 577), (622, 618, 611, 620), (612, 613, 609, 606), (604, 605, 615, 614), (605, 608, 616, 615), (619, 610, 618, 622), (607, 619, 622, 617), (608, 620, 621, 616), (617, 622, 620, 608), (223, 222, 614, 615), (242, 56, 611, 618), (204, 205, 613, 612), (50, 364, 619, 607), (44, 47, 605, 604), (224, 223, 615, 616), (241, 50, 607, 617), (49, 204, 612, 606), (364, 55, 610, 619), (222, 44, 604, 614), (623, 626, 628, 625), (625, 628, 627, 624), (844, 845, 623, 625), (842, 846, 624, 627), (845, 843, 626, 623), (846, 844, 625, 624), (272, 240, 631, 634), (261, 272, 634, 633), (221, 271, 632, 630), (271, 261, 633, 632), (240, 40, 629, 631), (40, 221, 630, 629), (184, 269, 636, 640), (202, 42, 639, 638), (42, 184, 640, 639), (269, 263, 635, 636), (263, 270, 637, 635), (270, 202, 638, 637), (248, 85, 643, 642), (260, 272, 641, 644), (85, 260, 644, 643), (272, 248, 642, 641), (87, 231, 645, 649), (261, 271, 650, 647), (271, 262, 648, 650), (262, 87, 649, 648), (86, 261, 647, 646), (231, 86, 646, 645), (262, 270, 651, 654), (263, 88, 655, 652), (212, 87, 653, 656), (88, 212, 656, 655), (87, 262, 654, 653), (270, 263, 652, 651), (191, 88, 662, 661), (88, 263, 659, 662), (269, 264, 658, 660), (264, 89, 657, 658), (263, 269, 660, 659), (89, 191, 661, 657), (43, 264, 666, 664), (264, 269, 665, 666), (184, 43, 664, 663), (269, 184, 663, 665), (278, 285, 672, 671), (88, 191, 669, 668), (285, 212, 667, 672), (284, 278, 671, 670), (191, 284, 670, 669), (212, 88, 668, 667), (286, 276, 678, 674), (248, 86, 675, 677), (276, 287, 676, 678), (231, 286, 674, 673), (86, 231, 673, 675), (287, 248, 677, 676), (276, 286, 682, 684), (277, 82, 681, 683), (81, 276, 684, 680), (230, 81, 680, 679), (82, 230, 679, 681), (286, 277, 683, 682), (248, 287, 685, 688), (85, 248, 688, 687), (275, 85, 687, 686), (287, 275, 686, 685), (81, 230, 693, 690), (302, 247, 689, 694), (291, 302, 694, 692), (230, 301, 691, 693), (301, 291, 692, 691), (247, 81, 690, 689), (279, 84, 698, 695), (190, 83, 700, 699), (83, 278, 697, 700), (84, 190, 699, 698), (284, 279, 695, 696), (278, 284, 696, 697), (230, 82, 704, 706), (301, 230, 706, 705), (292, 301, 705, 703), (82, 211, 702, 704), (300, 292, 703, 701), (211, 300, 701, 702), (247, 80, 707, 710), (275, 287, 709, 708), (287, 247, 710, 709), (80, 275, 708, 707), (315, 210, 713, 716), (308, 315, 716, 715), (314, 308, 715, 714), (189, 314, 714, 712), (210, 78, 711, 713), (78, 189, 712, 711), (229, 76, 719, 722), (291, 301, 718, 720), (77, 229, 722, 721), (301, 292, 717, 718), (76, 291, 720, 719), (292, 77, 721, 717), (211, 83, 728, 727), (83, 190, 725, 728), (190, 299, 724, 725), (299, 293, 723, 724), (293, 300, 726, 723), (300, 211, 727, 726), (246, 75, 730, 732), (290, 302, 731, 729), (75, 290, 729, 730), (302, 246, 732, 731), (293, 299, 738, 734), (79, 189, 737, 736), (299, 294, 735, 738), (189, 78, 733, 737), (294, 79, 736, 735), (78, 293, 734, 733), (229, 77, 744, 742), (77, 210, 743, 744), (210, 315, 741, 743), (316, 229, 742, 740), (307, 316, 740, 739), (315, 307, 739, 741), (246, 76, 750, 749), (76, 229, 747, 750), (317, 246, 749, 748), (316, 306, 745, 746), (229, 316, 746, 747), (306, 317, 748, 745), (308, 314, 756, 752), (314, 309, 755, 756), (188, 73, 751, 754), (73, 308, 752, 751), (74, 188, 754, 753), (309, 74, 753, 755), (307, 72, 761, 762), (316, 307, 762, 758), (72, 228, 759, 761), (71, 306, 757, 760), (228, 71, 760, 759), (306, 316, 758, 757), (305, 317, 766, 764), (317, 245, 765, 766), (70, 305, 764, 763), (245, 70, 763, 765), (320, 70, 767, 772), (245, 71, 771, 768), (332, 320, 772, 770), (71, 321, 769, 771), (70, 245, 768, 767), (321, 332, 770, 769), (331, 228, 773, 778), (322, 331, 778, 777), (330, 322, 777, 776), (209, 330, 776, 775), (72, 209, 775, 774), (228, 72, 774, 773), (66, 227, 780, 784), (244, 66, 784, 783), (347, 244, 783, 782), (336, 347, 782, 781), (346, 336, 781, 779), (227, 346, 779, 780), (345, 208, 789, 790), (338, 345, 790, 788), (208, 68, 787, 789), (187, 344, 785, 786), (68, 187, 786, 787), (344, 338, 788, 785), (323, 68, 791, 796), (330, 323, 796, 795), (322, 330, 795, 794), (208, 67, 793, 792), (67, 322, 794, 793), (68, 208, 792, 791), (226, 346, 799, 800), (62, 226, 800, 798), (346, 337, 797, 799), (337, 62, 798, 797), (351, 56, 816, 815), (56, 242, 804, 816), (55, 350, 814, 803), (347, 336, 810, 809), (361, 351, 815, 801), (335, 65, 812, 805), (350, 60, 806, 814), (332, 244, 807, 808), (60, 335, 805, 806), (242, 55, 803, 804), (243, 361, 801, 802), (244, 347, 809, 807), (336, 61, 811, 810), (65, 320, 813, 812), (320, 332, 808, 813), (61, 243, 802, 811), (361, 243, 819, 822), (351, 361, 822, 821), (360, 351, 821, 818), (226, 360, 818, 817), (243, 61, 820, 819), (61, 226, 817, 820), (225, 57, 823, 826), (375, 225, 826, 825), (366, 375, 825, 824), (57, 366, 824, 823), (353, 63, 836, 827), (374, 206, 829, 840), (338, 344, 834, 837), (367, 374, 840, 839), (186, 373, 838, 833), (339, 64, 831, 835), (373, 367, 839, 838), (63, 338, 837, 836), (64, 354, 830, 831), (206, 58, 828, 829), (58, 353, 827, 828), (59, 186, 833, 832), (344, 339, 835, 834), (354, 59, 832, 830), (53, 205, 844, 846), (52, 366, 843, 845), (367, 53, 846, 842), (205, 52, 845, 844), (374, 367, 842, 841), (366, 374, 841, 843), (855, 860, 850, 848), (847, 849, 856, 851), (867, 868, 857, 852), (865, 866, 858, 853), (863, 864, 859, 854), (861, 862, 860, 855), (854, 859, 862, 861), (853, 858, 864, 863), (852, 857, 866, 865), (851, 856, 868, 867), (214, 134, 859, 864), (135, 109, 850, 860), (250, 132, 857, 868), (131, 250, 868, 856), (132, 233, 866, 857), (109, 91, 848, 850), (127, 213, 863, 854), (192, 127, 854, 861), (125, 249, 867, 852), (133, 214, 864, 858), (90, 94, 849, 847), (193, 135, 860, 862)])
me_cube_012.materials.append(mat_material_002)
me_cube_012.use_remesh_preserve_volume = False
me_cube_012.use_remesh_preserve_attributes = False
me_cube_012.use_mirror_vertex_groups = False
me_cube_012.update()
me_cube_013 = bpy.data.meshes.new('Cube.013')
me_cube_013.from_pydata([(1.0, 1.0, -1.0), (1.0, -1.0, -1.0), (1.0, 1.0, 1.0), (1.0, -1.0, 1.0), (1.0, 1.0, -0.875), (1.0, 1.0, -0.75), (1.0, 1.0, -0.625), (1.0, 1.0, -0.5), (1.0, 1.0, -0.375), (1.0, 1.0, -0.25), (1.0, 1.0, -0.125), (1.0, 1.0, 0.0), (1.0, 1.0, 0.125), (1.0, 1.0, 0.25), (1.0, 1.0, 0.375), (1.0, 1.0, 0.5), (1.0, 1.0, 0.625), (1.0, 1.0, 0.75), (1.0, 1.0, 0.875), (1.0, -1.0, -0.875), (1.0, -1.0, -0.75), (1.0, -1.0, -0.625), (1.0, -1.0, -0.5), (1.0, -1.0, -0.375), (1.0, -1.0, -0.25), (1.0, -1.0, -0.125), (1.0, -1.0, 0.0), (1.0, -1.0, 0.125), (1.0, -1.0, 0.25), (1.0, -1.0, 0.375), (1.0, -1.0, 0.5), (1.0, -1.0, 0.625), (1.0, -1.0, 0.75), (1.0, -1.0, 0.875), (1.0, 0.6667, -1.0), (1.0, 0.3333, -1.0), (1.0, -2.98e-08, -1.0), (1.0, -0.3333, -1.0), (1.0, -0.6667, -1.0), (1.0, 0.6319, 1.0), (1.0, 0.3333, 1.0), (1.0, -5.364e-07, 1.0), (1.0, -0.3333, 1.0), (1.0, -0.7362, 1.0), (1.0, 0.1811, -0.201), (1.0, -0.05912, -0.3115), (1.0, -0.1611, -0.1731), (1.0, 0.2086, -0.0946), (0.5958, -0.003478, -0.09557), (1.0, -0.1842, -0.0949), (1.0, 0.352, 0.01195), (1.0, 0.2216, -0.0145), (1.0, -0.001203, -0.01498), (1.0, -0.2325, -0.01605), (1.0, -0.4007, -0.02119), (1.0, 0.3941, 0.1132), (0.3275, 0.3303, 0.133), (1.0, -2.98e-07, 0.1293), (1.0, -0.325, 0.1285), (1.0, -0.4531, 0.1232), (1.0, 0.4857, 0.2483), (1.0, 0.3309, 0.2473), (1.0, -2.98e-07, 0.25), (1.0, -0.3249, 0.25), (1.0, -0.46, 0.2446), (1.0, 0.5212, 0.375), (1.0, 0.3327, 0.375), (1.0, -2.98e-07, 0.375), (1.0, -0.3276, 0.3785), (1.0, -0.5794, 0.3793), (1.0, 0.5797, 0.5), (1.0, 0.3341, 0.5005), (1.0, -3.874e-07, 0.5), (1.0, -0.329, 0.4993), (1.0, -0.5452, 0.501), (1.0, 0.6006, 0.625), (1.0, 0.3333, 0.625), (1.0, -5.066e-07, 0.625), (1.0, -0.3316, 0.6303), (1.0, -0.6046, 0.625), (1.0, 0.6667, 0.75), (1.0, 0.3333, 0.75), (1.0, -5.066e-07, 0.75), (1.0, -0.3333, 0.75), (1.0, -0.6133, 0.75), (1.0, 0.6841, 0.875), (1.0, 0.3333, 0.875), (1.0, -5.066e-07, 0.875), (1.0, -0.3333, 0.875), (1.0, -0.6667, 0.875), (3.588, 1.0, -1.0), (3.588, -1.0, -1.0), (3.588, 1.0, 1.0), (3.588, -1.0, 1.0), (3.588, 1.0, -0.875), (3.588, 1.0, -0.75), (3.588, 1.0, -0.625), (3.588, 1.0, -0.5), (3.588, 1.0, -0.375), (3.588, 1.0, -0.25), (3.588, 1.0, -0.125), (3.588, 1.0, 2.735e-10), (3.588, 1.0, 0.125), (3.588, 1.0, 0.25), (3.588, 1.0, 0.375), (3.588, 1.0, 0.5), (3.588, 1.0, 0.625), (3.588, 1.0, 0.75), (3.588, 1.0, 0.875), (3.588, -1.0, -0.875), (3.588, -1.0, -0.75), (3.588, -1.0, -0.625), (3.588, -1.0, -0.5), (3.588, -1.0, -0.375), (3.588, -1.0, -0.25), (3.588, -1.0, -0.125), (3.588, -1.0, 2.735e-10), (3.588, -1.0, 0.125), (3.588, -1.0, 0.25), (3.588, -1.0, 0.375), (3.588, -1.0, 0.5), (3.588, -1.0, 0.625), (3.588, -1.0, 0.75), (3.588, -1.0, 0.875), (3.588, 0.6667, -1.0), (3.588, 0.3333, -1.0), (3.588, -3.039e-08, -1.0), (3.588, -0.3333, -1.0), (3.588, -0.6667, -1.0), (3.588, 0.6319, 1.0), (3.588, -0.7362, 1.0), (3.588, 0.6667, -0.875), (3.588, 0.3333, -0.875), (3.588, -6.02e-08, -0.875), (3.588, -0.3333, -0.875), (3.588, -0.6667, -0.875), (3.588, 0.6667, -0.75), (3.588, 0.3333, -0.75), (3.588, -6.02e-08, -0.75), (3.588, -0.3333, -0.75), (3.588, -0.6667, -0.75), (3.588, 0.6667, -0.625), (3.588, 0.3333, -0.625), (3.588, -6.02e-08, -0.625), (3.588, -0.3333, -0.625), (3.588, -0.6667, -0.625), (3.588, 0.6667, -0.5), (3.588, 0.3333, -0.5), (3.588, -1.198e-07, -0.5), (3.588, -0.3333, -0.5), (3.588, -0.6667, -0.5), (3.588, 0.6667, -0.375), (3.588, 0.3333, -0.375), (3.588, -1.496e-07, -0.375), (3.588, -0.3333, -0.375), (3.588, -0.6667, -0.375), (3.588, 0.6667, -0.25), (3.588, 0.04817, -0.1483), (3.588, -0.05912, -0.3115), (3.588, -0.05164, -0.1671), (3.588, -0.6667, -0.25), (3.588, 0.6667, -0.125), (3.588, 0.07599, -0.07417), (3.588, -0.05512, -0.125), (3.588, -0.6667, -0.125), (3.588, 0.2354, 0.07758), (3.588, 0.1108, -0.002675), (3.588, -0.1386, -0.01605), (3.588, -0.2285, 0.02675), (3.588, 0.3363, 0.125), (3.588, -0.2598, 0.1304), (3.588, 0.3885, 0.2687), (3.588, -0.2702, 0.2446), (3.588, 0.3954, 0.375), (3.588, -0.3502, 0.375), (3.588, 0.5102, 0.5), (3.588, -0.3641, 0.5107), (3.588, 0.5484, 0.625), (3.588, -0.4858, 0.625), (3.588, 0.6667, 0.75), (3.588, -0.5032, 0.75), (3.588, 0.6841, 0.875), (3.588, -0.6667, 0.875), (1.0, -0.5, -1.0), (1.0, -0.5348, 1.0), (1.0, -0.299, 0.001618), (1.0, -0.389, 0.1259), (1.0, -0.4297, 0.3789), (1.0, -0.4556, 0.5002), (1.0, -0.5275, 0.6276), (1.0, -0.5284, 0.75), (1.0, -0.5319, 0.875), (3.588, -0.5, -1.0), (3.588, -0.5, -0.875), (3.588, -0.5, -0.75), (3.588, -0.5, -0.625), (3.588, -0.5, -0.5), (3.588, -0.5, -0.375), (3.588, -0.3592, -0.2085), (3.588, -0.3609, -0.125), (3.588, -0.1835, 0.00535), (1.0, -0.1667, -1.0), (1.0, -0.1667, 1.0), (1.0, -0.05538, -0.2393), (1.0, -0.1584, -0.09524), (1.0, -0.1605, -0.01551), (1.0, -0.1625, 0.1289), (0.7829, -0.1744, 0.2551), (1.0, -0.1638, 0.3768), (0.5735, -0.1645, 0.4997), (0.628, -0.1658, 0.6276), (1.0, -0.1667, 0.75), (1.0, -0.1667, 0.875), (3.588, -0.1667, -1.0), (3.588, -0.1667, -0.875), (3.588, -0.1667, -0.75), (3.588, -0.1667, -0.625), (3.588, -0.1667, -0.5), (3.588, -0.1667, -0.375), (3.588, -0.05538, -0.2393), (1.0, 0.1667, -1.0), (1.0, 0.1667, 1.0), (0.9102, 0.02013, -0.1978), (1.0, 0.1689, -0.09509), (1.0, 0.1656, -0.01474), (1.0, 0.1652, 0.1312), (1.0, 0.1655, 0.2487), (-0.09102, 0.1663, 0.375), (1.0, 0.167, 0.5003), (1.0, 0.1667, 0.625), (1.0, 0.1667, 0.75), (1.0, 0.1667, 0.875), (3.588, 0.1667, -1.0), (3.588, 0.1667, -0.875), (3.588, 0.1667, -0.75), (3.588, 0.1667, -0.625), (3.588, 0.1667, -0.5), (3.588, 0.1667, -0.375), (3.588, -0.005477, -0.2299), (1.0, 0.5, -1.0), (1.0, 0.4826, 1.0), (1.0, 0.3193, 0.006548), (1.0, 0.3596, 0.129), (1.0, 0.457, 0.2478), (1.0, 0.4898, 0.375), (1.0, 0.4917, 0.5003), (1.0, 0.493, 0.625), (1.0, 0.4884, 0.75), (1.0, 0.4855, 0.875), (3.588, 0.5, -1.0), (3.588, 0.5, -0.875), (3.588, 0.5, -0.75), (3.588, 0.5, -0.625), (3.588, 0.5, -0.5), (3.588, 0.5, -0.375), (3.588, 0.3574, -0.1992), (3.588, 0.3713, -0.09959), (3.588, 0.1731, 0.03745), (1.0, 1.0, 0.9375), (1.0, -1.0, 0.9375), (1.0, 0.658, 0.9375), (1.0, 0.3333, 0.9375), (0.7874, -5.215e-07, 0.9375), (1.0, -0.3333, 0.9375), (1.0, -0.7014, 0.9375), (3.588, 1.0, 0.9375), (3.588, -1.0, 0.9375), (3.588, 0.658, 0.9375), (3.588, -0.7014, 0.9375), (1.0, -0.5333, 0.9375), (1.0, -0.1667, 0.9375), (1.0, 0.1667, 0.9375), (1.0, 0.4841, 0.9375), (1.0, 1.0, 0.8125), (1.0, -1.0, 0.8125), (1.0, 0.6754, 0.8125), (1.0, 0.3333, 0.8125), (1.0, -5.066e-07, 0.8125), (1.0, -0.3333, 0.8125), (1.0, -0.64, 0.8125), (3.588, 1.0, 0.8125), (3.588, -1.0, 0.8125), (3.588, 0.6754, 0.8125), (3.588, -0.5849, 0.8125), (1.0, -0.5301, 0.8125), (1.56, -0.1667, 0.8125), (1.0, 0.1667, 0.8125), (1.0, 0.487, 0.8125), (1.0, 1.0, 0.6875), (1.0, -1.0, 0.6875), (1.0, 0.6336, 0.6875), (1.0, 0.3333, 0.6875), (1.0, -5.066e-07, 0.6875), (1.0, -0.3325, 0.6901), (1.0, -0.609, 0.6875), (3.588, 1.0, 0.6875), (3.588, -1.0, 0.6875), (3.588, 0.6075, 0.6875), (3.588, -0.4945, 0.6875), (1.0, -0.528, 0.6888), (1.0, -0.1662, 0.6888), (1.0, 0.1667, 0.6875), (1.0, 0.4907, 0.6875), (1.0, 1.0, 0.5625), (1.0, -1.0, 0.5625), (1.0, 0.5902, 0.5625), (1.0, 0.3337, 0.5628), (1.0, -4.47e-07, 0.5625), (1.0, -0.3303, 0.5648), (1.0, -0.5749, 0.563), (3.588, 1.0, 0.5625), (3.588, -1.0, 0.5625), (3.588, 0.5293, 0.5625), (3.588, -0.425, 0.5679), (1.0, -0.4916, 0.5639), (1.0, -0.1651, 0.5637), (1.0, 0.1669, 0.5626), (1.0, 0.4924, 0.5626), (1.0, 1.0, 0.4375), (1.0, -1.0, 0.4375), (1.0, 0.5505, 0.4375), (1.0, 0.3334, 0.4378), (1.0, -3.427e-07, 0.4375), (1.32, -0.3283, 0.4389), (1.0, -0.5623, 0.4402), (3.588, 1.0, 0.4375), (3.588, -1.0, 0.4375), (3.588, 0.4528, 0.4375), (3.588, -0.3572, 0.4429), (1.0, -0.4426, 0.4395), (1.0, -0.1642, 0.4382), (1.0, 0.1667, 0.4376), (1.0, 0.4907, 0.4376), (1.0, 1.0, 0.3125), (1.0, -1.0, 0.3125), (1.0, 0.5035, 0.3117), (1.0, 0.3318, 0.3112), (1.0, -2.98e-07, 0.3125), (1.0, -0.3263, 0.3143), (1.0, -0.5197, 0.312), (3.588, 1.0, 0.3125), (3.588, -1.0, 0.3125), (3.588, 0.3919, 0.3219), (3.588, -0.3102, 0.3098), (1.0, -0.4111, 0.3131), (0.9209, -0.1594, 0.317), (1.0, 0.1659, 0.3118), (1.0, 0.4734, 0.3114), (1.0, 1.0, 0.1875), (1.0, -1.0, 0.1875), (1.0, 0.411, 0.1867), (1.0, 0.3306, 0.1902), (0.1592, -2.98e-07, 0.1897), (0.7308, -0.3151, 0.1893), (1.0, -0.4566, 0.1839), (3.588, 1.0, 0.1875), (3.588, -1.0, 0.1875), (3.588, 0.3624, 0.1969), (3.588, -0.265, 0.1875), (1.0, -0.1625, 0.1895), (1.0, 0.1653, 0.1899), (1.0, 0.3951, 0.1884), (1.0, 1.0, 0.0625), (1.0, -1.0, 0.0625), (1.0, 0.4328, 0.04669), (1.0, 0.3286, 0.05831), (1.0, -0.0006018, 0.05716), (1.0, -0.2787, 0.05624), (1.0, -0.4405, 0.04725), (3.588, 1.0, 0.0625), (3.588, -1.0, 0.0625), (3.588, 0.2859, 0.1013), (3.588, -0.2441, 0.07855), (1.081, -0.3338, 0.02457), (1.0, -0.1615, 0.0567), (1.0, 0.1654, 0.05821), (2.758, 0.3328, 0.9922), (2.875, -0.3342, 0.9925), (2.875, 0.3331, 0.6177), (2.875, -0.332, 0.6216), (2.875, 0.3331, 0.7431), (2.875, -0.334, 0.7429), (2.875, 0.3329, 0.8672), (2.875, -0.3344, 0.8667), (2.875, -0.5201, 0.9925), (2.875, -0.5086, 0.6196), (2.875, -0.5144, 0.7429), (2.875, -0.5128, 0.8667), (2.875, -0.1804, 0.9925), (2.875, -0.1825, 0.6196), (2.875, -0.1799, 0.7429), (2.875, -0.1846, 0.8667), (2.758, 0.1832, 0.9922), (2.875, 0.1808, 0.6177), (2.875, 0.1779, 0.7431), (2.875, 0.1826, 0.8672), (2.758, 0.4667, 0.9922), (2.875, 0.4791, 0.6177), (2.875, 0.4775, 0.7431), (2.875, 0.4701, 0.8672), (2.758, 0.3328, 0.9453), (2.875, -0.3342, 0.945), (2.875, -0.5188, 0.945), (2.875, -0.1804, 0.945), (2.758, 0.1832, 0.9453), (2.758, 0.468, 0.9453), (2.875, 0.3329, 0.8203), (2.875, -0.3344, 0.8208), (2.875, -0.5112, 0.8208), (2.875, -0.1846, 0.8208), (2.875, 0.1826, 0.8203), (2.875, 0.4714, 0.8203), (2.875, 0.3331, 0.6944), (2.875, -0.3332, 0.697), (2.875, -0.514, 0.696), (2.875, -0.1795, 0.696), (2.875, 0.1779, 0.6944), (2.875, 0.4797, 0.6944), (2.875, 0.3335, 0.5701), (2.875, -0.3308, 0.5728), (2.875, -0.4762, 0.5722), (2.875, -0.1819, 0.572), (2.875, 0.1809, 0.57), (2.875, 0.4785, 0.57), (2.65, 0.3218, 0.5067), (2.65, 0.01226, 0.5063), (2.65, -0.3419, 0.5057), (2.65, -0.5359, 0.507), (2.65, 0.5932, 0.6319), (2.65, 0.3161, 0.6332), (2.65, 0.01719, 0.6332), (2.65, -0.3432, 0.6323), (2.65, -0.5961, 0.6274), (2.65, 0.6701, 0.7569), (2.65, 0.3195, 0.7571), (2.65, 0.0138, 0.7571), (2.65, -0.3457, 0.7564), (2.65, -0.6045, 0.7564), (2.65, 0.6907, 0.8818), (2.65, 0.3226, 0.8812), (2.65, 0.01069, 0.8812), (2.65, -0.3479, 0.8818), (2.65, -0.6742, 0.8818), (2.65, -0.4555, 0.5064), (2.65, -0.5247, 0.6299), (2.65, -0.526, 0.7564), (2.65, -0.5307, 0.8818), (2.65, 0.167, 0.5065), (2.65, 0.1667, 0.6332), (2.65, 0.1667, 0.7571), (2.65, 0.1667, 0.8812), (2.65, 0.5029, 0.6319), (2.65, 0.5059, 0.7569), (2.65, 0.4967, 0.8818), (2.65, 0.6677, 0.9307), (2.65, 0.3226, 0.9313), (2.65, 0.01069, 0.9313), (2.65, -0.3479, 0.9307), (2.65, -0.7062, 0.9307), (2.65, -0.532, 0.9307), (2.65, 0.1667, 0.9313), (2.65, 0.4954, 0.9307), (2.65, 0.6777, 0.8056), (2.65, 0.3195, 0.8054), (2.65, 0.0138, 0.8054), (2.65, -0.3457, 0.8061), (2.65, -0.6291, 0.8061), (2.65, -0.5276, 0.8061), (2.65, 0.1667, 0.8054), (2.65, 0.5012, 0.8056), (2.65, 0.6209, 0.6806), (2.65, 0.3161, 0.6793), (2.65, 0.01719, 0.6793), (2.65, -0.344, 0.6878), (2.65, -0.6001, 0.6853), (2.65, -0.5251, 0.6866), (2.65, 0.1667, 0.6793), (2.65, 0.501, 0.6806), (2.65, 0.3215, 0.5565), (2.65, 0.01226, 0.5563), (2.65, -0.343, 0.5585), (2.65, -0.5625, 0.557), (2.65, -0.4877, 0.5577), (2.65, 0.1669, 0.5564), (2.053, -0.7244, 0.9933), (2.053, 0.5698, 0.5076), (2.053, 6.605e-06, 0.7425), (2.053, 0.6856, 0.8672), (2.053, -0.01375, 0.8821), (2.053, -0.3196, 0.8821), (2.053, -0.5446, 0.9933), (2.053, -0.1501, 0.7425), (2.053, -0.1667, 0.8821), (2.053, 0.1502, 0.7425), (2.053, 0.503, 0.5088), (2.053, 0.4975, 0.8672), (2.053, -0.01375, 0.9304), (2.053, -0.3196, 0.9304), (2.053, -0.6934, 0.9442), (2.053, -0.5433, 0.9442), (2.053, -0.1667, 0.9304), (2.053, 0.678, 0.8203), (2.053, 0.4988, 0.8203), (2.053, 6.605e-06, 0.6951), (2.053, -0.1498, 0.6961), (2.053, 0.1502, 0.6951), (2.053, 0.5777, 0.5551), (2.053, 0.5035, 0.5552), (2.35, 5.067e-05, 0.6194), (2.35, -0.1526, 0.6216), (2.35, 0.1553, 0.6194), (2.35, 5.073e-05, 0.5683), (2.35, -0.1538, 0.5693), (2.35, 0.1555, 0.5684), (3.091, 0.3284, 0.2399), (3.091, 0.3322, 0.3676), (3.091, -0.3253, 0.3712), (3.091, 0.5676, 0.4923), (3.091, 0.3476, 0.4927), (3.091, 6.504e-05, 0.4943), (3.091, -0.4174, 0.3716), (3.091, -0.1775, 0.3699), (3.091, -0.1517, 0.494), (3.091, 0.1805, 0.2409), (3.091, 0.1805, 0.3676), (3.091, 0.1542, 0.4945), (3.091, 0.4411, 0.2402), (3.091, 0.4754, 0.3676), (3.091, 0.4887, 0.4925), (3.091, 0.5414, 0.4453), (3.091, 0.3469, 0.4455), (3.091, 6.509e-05, 0.4433), (3.091, -0.1514, 0.4439), (3.091, 0.1539, 0.4434), (3.091, 0.4879, 0.4454), (3.091, 0.3314, 0.3187), (3.091, -0.3241, 0.3213), (3.091, -0.4006, 0.3204), (3.091, -0.1769, 0.3206), (3.091, 0.1801, 0.3192), (3.091, 0.4605, 0.3189), (3.091, 0.3282, 0.1976), (3.091, 0.1803, 0.1974), (3.091, 0.3858, 0.1963), (2.198, 0.3946, 0.125), (2.198, 0.3375, 0.1367), (2.198, 0.01164, 0.1221), (2.198, -0.3135, 0.1217), (2.198, -0.4531, 0.1232), (2.198, 0.4857, 0.2483), (2.198, 0.3394, 0.2538), (2.198, 0.01123, 0.2569), (2.198, -0.3249, 0.25), (2.198, -0.46, 0.2446), (2.198, 0.5212, 0.375), (2.198, -0.01211, 0.3834), (2.198, -0.3156, 0.386), (2.198, -0.5794, 0.3793), (2.198, -0.5452, 0.501), (2.198, -0.6046, 0.625), (2.198, -0.6133, 0.75), (2.198, -0.389, 0.1259), (2.198, -0.3925, 0.2473), (2.198, -0.4297, 0.3789), (2.198, -0.4556, 0.5002), (2.198, -0.5275, 0.6276), (2.198, -0.5284, 0.75), (2.198, -0.1738, 0.122), (2.198, -0.1638, 0.3847), (2.198, 0.1535, 0.1236), (2.198, 0.1543, 0.2559), (2.198, 0.3762, 0.1332), (2.198, 0.457, 0.2478), (2.198, 0.4898, 0.375), (2.198, -0.609, 0.6875), (2.198, -0.528, 0.6888), (2.198, -0.5749, 0.563), (2.198, -0.4916, 0.5639), (2.198, 0.5505, 0.4375), (2.198, -0.01211, 0.4297), (2.198, -0.3162, 0.4308), (2.198, -0.5623, 0.4402), (2.198, -0.4426, 0.4395), (2.198, -0.1641, 0.4303), (2.198, 0.4907, 0.4376), (2.198, 0.5035, 0.3117), (2.198, 0.3401, 0.3066), (2.198, 0.01123, 0.3054), (2.198, -0.3263, 0.3143), (2.198, -0.5197, 0.312), (2.198, -0.4111, 0.3131), (2.198, 0.1546, 0.3049), (2.198, 0.4734, 0.3114), (2.198, 0.411, 0.1867), (2.198, 0.3378, 0.1861), (2.198, -0.3249, 0.1893), (2.198, -0.4566, 0.1839), (2.198, -0.3908, 0.1866), (2.198, 0.3936, 0.1846), (2.198, 0.01112, 0.06468), (2.198, -0.2738, 0.06314), (2.198, -0.3188, 0.0656), (2.198, -0.173, 0.06351), (2.198, 0.1537, 0.06552), (1.779, 0.1811, -0.201), (1.779, 0.2086, -0.0946), (1.779, -0.1843, -0.0949), (1.779, 0.3519, 0.01195), (1.779, 0.2215, -0.0145), (1.779, -0.2326, -0.01605), (1.779, 0.394, 0.1132), (1.779, 0.3302, 0.133), (1.779, -0.1585, -0.09524), (1.779, -0.1605, -0.01552), (1.689, 0.02007, -0.1978), (1.779, 0.1688, -0.09509), (1.779, 0.1656, -0.01474), (1.779, 0.3193, 0.006544), (1.779, 0.3595, 0.129), (1.779, 0.4327, 0.04669), (1.779, 0.3286, 0.0583), (1.779, 0.1653, 0.05821), (1.779, 0.3768, 0.07204), (2.792, -0.01505, -0.008154), (2.792, -0.2231, -0.009023), (2.792, -0.1583, -0.008588), (2.792, -0.01451, 0.05015), (2.792, -0.2647, 0.04941), (2.792, -0.1592, 0.04978), (2.511, 0.3333, 1.0), (2.511, 0.1667, 1.0), (2.511, 0.4826, 1.0), (2.511, 0.1667, 0.9375), (2.511, 0.3333, 0.9375), (2.511, 0.4841, 0.9375), (2.556, -0.3333, 0.9375), (2.556, -0.5333, 0.9375), (2.556, -0.1667, 0.9375), (2.556, -0.1667, 1.0), (2.556, -0.3333, 1.0), (2.556, -0.5348, 1.0), (2.35, 0.4841, 0.9375), (2.35, 0.4855, 0.875), (2.35, 0.6841, 0.875), (2.35, 0.658, 0.9375), (2.399, 0.1667, 0.875), (2.399, 0.3333, 0.875), (2.399, 0.3333, 0.9375), (2.399, -5.215e-07, 0.9375), (2.399, -5.066e-07, 0.875), (2.399, 0.1667, 0.9375), (1.865, -0.1667, 0.9375), (1.865, -0.3333, 0.9375), (1.865, -5.066e-07, 0.875), (1.865, -5.215e-07, 0.9375), (1.865, -0.3333, 0.875), (1.865, -0.1667, 0.875), (2.462, -0.6667, 0.875), (2.462, -0.7014, 0.9375), (2.462, -0.3333, 0.9375), (2.462, -0.5333, 0.9375), (2.462, -0.5319, 0.875), (2.462, -0.3333, 0.875), (1.852, -0.5348, 1.0), (1.852, -0.7362, 1.0), (1.852, -0.5333, 0.9375), (1.852, -0.7014, 0.9375), (2.577, -0.1667, 0.875), (2.577, -0.3333, 0.875), (2.577, -0.5319, 0.875), (2.577, -0.5301, 0.8125), (2.577, -0.3333, 0.8125), (2.577, -0.1667, 0.8125), (2.576, 0.1667, 0.875), (2.576, 0.1667, 0.8125), (2.576, 0.3333, 0.875), (2.576, 0.487, 0.8125), (2.576, 0.4855, 0.875), (2.576, 0.3333, 0.8125), (2.383, 0.1667, 0.75), (2.383, 0.3333, 0.75), (2.383, -5.066e-07, 0.75), (2.383, 0.1667, 0.8125), (2.383, -5.066e-07, 0.8125), (2.383, 0.3333, 0.8125), (1.903, 0.487, 0.8125), (1.903, 0.6754, 0.8125), (1.903, 0.6841, 0.875), (1.903, 0.4855, 0.875), (2.602, 0.4884, 0.75), (2.602, 0.3333, 0.75), (2.602, 0.1667, 0.6875), (2.602, 0.3333, 0.6875), (2.602, 0.1667, 0.75), (2.602, 0.4907, 0.6875), (2.379, -0.64, 0.8125), (2.379, -0.5301, 0.8125), (2.379, -0.3333, 0.8125), (2.379, -0.6133, 0.75), (2.379, -0.5284, 0.75), (2.379, -0.3333, 0.75), (1.814, -0.1662, 0.6888), (1.814, -0.1667, 0.75), (1.814, -5.066e-07, 0.6875), (1.814, -5.066e-07, 0.75), (1.814, 0.1667, 0.6875), (1.814, 0.1667, 0.75), (2.421, 0.6667, 0.75), (2.421, 0.6754, 0.8125), (2.421, 0.487, 0.8125), (2.421, 0.4918, 0.75), (2.621, -0.3316, 0.6303), (2.621, -0.5275, 0.6276), (2.621, -0.1658, 0.6276), (2.621, -0.4916, 0.5639), (2.621, -0.3303, 0.5648), (2.621, -0.1651, 0.5637), (2.23, -5.066e-07, 0.6875), (2.23, 0.1667, 0.6875), (2.23, 0.3333, 0.625), (2.23, 0.3333, 0.6875), (2.23, -5.066e-07, 0.625), (2.23, 0.1667, 0.625), (2.509, -0.3325, 0.6901), (2.509, -0.528, 0.6888), (2.509, -0.5284, 0.75), (2.509, -0.1662, 0.6888), (2.509, -0.1667, 0.75), (2.509, -0.3333, 0.75), (2.391, 0.6336, 0.6875), (2.391, 0.6006, 0.625), (2.391, 0.4907, 0.6875), (2.391, 0.493, 0.625), (2.495, -0.3316, 0.6303), (2.495, -0.3325, 0.6901), (2.495, -0.609, 0.6875), (2.495, -0.6046, 0.625), (2.495, -0.5275, 0.6276), (2.495, -0.528, 0.6888), (2.073, -4.47e-07, 0.5625), (2.073, 0.1669, 0.5626), (2.073, -0.1651, 0.5637), (2.073, 0.1667, 0.625), (2.073, -0.1643, 0.6276), (2.073, -5.066e-07, 0.625), (2.488, 0.3337, 0.5628), (2.488, 0.1669, 0.5626), (2.488, 0.1667, 0.625), (2.488, 0.4924, 0.5626), (2.488, 0.493, 0.625), (2.488, 0.3333, 0.625), (2.379, -0.329, 0.4993), (2.379, -0.3303, 0.5648), (2.379, -0.5452, 0.501), (2.379, -0.4556, 0.5002), (2.379, -0.5749, 0.563), (2.379, -0.4916, 0.5639), (2.263, 0.3337, 0.5628), (2.263, 0.1669, 0.5626), (2.263, 0.167, 0.5003), (2.263, 0.3341, 0.5005), (2.263, -3.874e-07, 0.5), (2.263, -4.47e-07, 0.5625), (1.857, 0.5797, 0.5), (1.857, 0.5902, 0.5625), (1.857, 0.4917, 0.5013), (1.857, 0.4924, 0.5626), (2.775, 0.5797, 0.5), (2.775, 0.4917, 0.5003), (2.775, 0.3334, 0.4378), (2.775, 0.4907, 0.4376), (2.775, 0.3341, 0.5005), (2.775, 0.5505, 0.4375), (2.752, 0.167, 0.5003), (2.752, -3.874e-07, 0.5), (2.752, -0.1645, 0.4997), (2.752, -0.1642, 0.4382), (2.752, -3.427e-07, 0.4375), (2.752, 0.1667, 0.4376), (2.698, 0.1659, 0.3118), (2.698, 0.1663, 0.375), (2.698, 0.3318, 0.3112), (2.698, 0.4734, 0.3114), (2.698, 0.4898, 0.375), (2.698, 0.3327, 0.375), (2.674, -0.4111, 0.3131), (2.674, -0.4297, 0.3789), (2.674, -0.3276, 0.3785), (2.674, -0.3263, 0.3143), (2.674, -0.1638, 0.3768), (2.674, -0.1631, 0.3134), (1.932, -0.3276, 0.3785), (1.932, -0.1638, 0.3768), (1.932, -2.98e-07, 0.375), (1.932, -3.427e-07, 0.4375), (1.932, -0.1642, 0.4382), (1.932, -0.3283, 0.4389), (1.83, -2.98e-07, 0.3125), (1.83, -2.98e-07, 0.25), (1.83, 0.1659, 0.3118), (1.83, 0.1655, 0.2487), (2.018, 0.3951, 0.1884), (2.018, 0.457, 0.2478), (2.018, 0.3945, 0.1232), (2.018, 0.3726, 0.129), (2.018, 0.5035, 0.3117), (2.018, 0.4857, 0.2483), (2.018, 0.4898, 0.375), (2.018, 0.4907, 0.4376), (2.018, 0.4734, 0.3114), (2.018, 0.3318, 0.3112), (2.018, 0.3309, 0.2489), (2.018, 0.5212, 0.375), (2.018, 0.5505, 0.4375), (2.018, 0.411, 0.1867), (2.018, 0.3306, 0.1902), (2.018, 0.3303, 0.133), (2.65, 0.1655, 0.2487), (2.65, 0.1653, 0.1899), (2.65, 0.457, 0.2478), (2.65, 0.3309, 0.2473), (2.65, 0.3306, 0.1902), (2.65, 0.3951, 0.1884), (1.903, -2.98e-07, 0.1293), (1.903, -0.0006018, 0.05716), (1.903, 0.1654, 0.05821), (1.903, 0.1652, 0.1312), (1.987, -0.3249, 0.1893), (1.987, -0.325, 0.1285), (1.987, -0.1625, 0.1289), (1.987, -0.4566, 0.1839), (1.987, -0.46, 0.2446), (1.987, -0.4531, 0.1232), (1.987, -0.389, 0.1259), (1.987, -0.4111, 0.3131), (1.987, -0.5197, 0.312), (1.987, -0.3249, 0.25), (1.987, -0.3263, 0.3143), (2.001, -0.3214, 0.05836), (1.987, -0.2787, 0.05624), (1.987, -0.1615, 0.0567), (2.472, -0.1615, 0.0567), (2.472, -0.2787, 0.05624), (2.472, -0.0006018, 0.05716), (2.472, -0.1605, -0.01551), (2.472, -0.001203, -0.01498), (2.472, -0.2325, -0.01605), (3.935, 1.0, 1.0), (3.935, -1.0, 1.0), (3.935, 1.0, 0.8827), (3.935, -1.0, 0.8827), (3.935, 0.6319, 1.0), (3.935, -0.7362, 1.0), (3.935, 0.6841, 0.8827), (3.935, -0.6667, 0.8827), (3.935, 1.0, 0.9375), (3.935, -1.0, 0.9375), (3.935, 0.658, 0.9375), (3.935, -0.7014, 0.9375)], [], [(201, 36, 126, 213), (318, 15, 105, 325), (354, 64, 172, 358), (309, 79, 178, 313), (1, 38, 128, 91), (22, 21, 111, 112), (51, 47, 162, 166), (6, 7, 97, 96), (334, 28, 118, 341), (46, 49, 163, 159), (333, 14, 104, 340), (220, 35, 125, 232), (21, 20, 110, 111), (241, 51, 166, 257), (5, 6, 96, 95), (335, 60, 171, 342), (349, 27, 117, 356), (676, 677, 399, 411), (286, 231, 87, 277), (726, 727, 390, 415), (284, 191, 89, 279), (290, 75, 177, 297), (689, 690, 380, 398), (651, 652, 497, 500), (629, 630, 392, 376), (811, 802, 572, 550), (264, 43, 130, 268), (711, 712, 385, 379), (741, 739, 511, 512), (637, 638, 388, 403), (813, 808, 584, 578), (203, 46, 159, 219), (820, 817, 523, 514), (773, 774, 519, 525), (330, 209, 73, 323), (812, 813, 578, 554), (239, 34, 124, 249), (819, 820, 514, 526), (346, 227, 67, 337), (785, 788, 536, 537), (344, 187, 69, 339), (348, 13, 103, 355), (787, 786, 520, 516), (360, 226, 62, 352), (359, 207, 63, 353), (791, 792, 568, 556), (20, 19, 109, 110), (47, 51, 608, 605), (84, 294, 574, 560), (797, 798, 551, 587), (373, 186, 59, 368), (368, 59, 170, 372), (4, 5, 95, 94), (223, 224, 52, 48), (56, 365, 620, 611), (324, 74, 176, 328), (279, 89, 182, 283), (363, 26, 116, 370), (222, 223, 48, 45), (203, 204, 49, 46), (47, 44, 157, 162), (222, 45, 158, 238), (34, 0, 90, 124), (362, 12, 102, 369), (19, 1, 91, 109), (0, 4, 94, 90), (26, 25, 115, 116), (10, 11, 101, 100), (350, 55, 169, 357), (305, 70, 175, 312), (274, 32, 122, 281), (273, 18, 108, 280), (43, 3, 93, 130), (25, 24, 114, 115), (9, 10, 100, 99), (339, 69, 174, 343), (289, 31, 121, 296), (294, 84, 180, 298), (2, 39, 129, 92), (288, 17, 107, 295), (259, 33, 123, 266), (185, 54, 168, 200), (24, 23, 113, 114), (49, 53, 167, 163), (260, 85, 181, 267), (8, 9, 99, 98), (304, 30, 120, 311), (183, 37, 127, 192), (303, 16, 106, 310), (364, 50, 165, 371), (258, 2, 92, 265), (320, 65, 173, 327), (745, 748, 423, 418), (271, 221, 41, 262), (635, 637, 403, 401), (665, 663, 490, 499), (108, 265, 855, 849), (135, 140, 110, 109), (140, 145, 111, 110), (145, 150, 112, 111), (150, 155, 113, 112), (155, 160, 114, 113), (160, 164, 115, 114), (164, 168, 116, 115), (372, 170, 117, 370), (358, 172, 118, 356), (343, 174, 119, 341), (328, 176, 120, 326), (313, 178, 121, 311), (298, 180, 122, 296), (283, 182, 123, 281), (280, 108, 181, 282), (295, 107, 179, 297), (310, 106, 177, 312), (325, 105, 175, 327), (340, 104, 173, 342), (355, 103, 171, 357), (369, 102, 169, 371), (100, 101, 165, 161), (256, 257, 166, 162), (199, 200, 168, 164), (99, 100, 161, 156), (255, 256, 162, 157), (198, 199, 164, 160), (98, 99, 156, 151), (254, 255, 157, 152), (237, 238, 158, 153), (218, 219, 159, 154), (197, 198, 160, 155), (97, 98, 151, 146), (253, 254, 152, 147), (236, 237, 153, 148), (217, 218, 154, 149), (196, 197, 155, 150), (96, 97, 146, 141), (252, 253, 147, 142), (235, 236, 148, 143), (216, 217, 149, 144), (195, 196, 150, 145), (95, 96, 141, 136), (251, 252, 142, 137), (234, 235, 143, 138), (215, 216, 144, 139), (194, 195, 145, 140), (94, 95, 136, 131), (250, 251, 137, 132), (233, 234, 138, 133), (214, 215, 139, 134), (193, 194, 140, 135), (128, 192, 193, 135), (94, 131, 124, 90), (266, 123, 850, 856), (319, 29, 119, 326), (7, 8, 98, 97), (23, 22, 112, 113), (275, 80, 179, 282), (134, 139, 194, 193), (139, 144, 195, 194), (144, 149, 196, 195), (149, 154, 197, 196), (154, 159, 198, 197), (159, 163, 199, 198), (163, 167, 200, 199), (675, 673, 395, 382), (38, 183, 192, 128), (53, 185, 200, 167), (79, 309, 576, 559), (830, 832, 548, 596), (769, 770, 534, 530), (323, 73, 188, 329), (723, 726, 415, 413), (747, 746, 422, 393), (673, 674, 410, 395), (133, 138, 215, 214), (138, 143, 216, 215), (143, 148, 217, 216), (148, 153, 218, 217), (153, 158, 219, 218), (262, 41, 202, 270), (45, 48, 204, 203), (48, 52, 205, 204), (366, 57, 206, 374), (352, 62, 207, 359), (337, 67, 208, 345), (817, 818, 542, 523), (45, 203, 219, 158), (739, 740, 513, 511), (685, 686, 501, 502), (277, 87, 212, 285), (37, 201, 213, 127), (132, 137, 234, 233), (137, 142, 235, 234), (142, 147, 236, 235), (147, 152, 237, 236), (152, 157, 238, 237), (724, 723, 413, 414), (44, 222, 238, 157), (55, 242, 618, 610), (375, 224, 616, 621), (365, 56, 225, 375), (767, 768, 528, 517), (786, 785, 537, 520), (321, 71, 228, 331), (636, 635, 401, 402), (725, 724, 414, 386), (746, 745, 418, 422), (36, 220, 232, 126), (127, 213, 214, 134), (131, 136, 251, 250), (136, 141, 252, 251), (141, 146, 253, 252), (146, 151, 254, 253), (151, 156, 255, 254), (156, 161, 256, 255), (161, 165, 257, 256), (260, 39, 240, 272), (53, 49, 606, 609), (834, 835, 589, 590), (810, 811, 550, 586), (35, 239, 249, 125), (780, 779, 539, 524), (305, 75, 246, 317), (290, 80, 247, 302), (765, 763, 485, 494), (50, 241, 257, 165), (641, 642, 453, 461), (707, 708, 462, 433), (763, 764, 506, 485), (717, 721, 430, 472), (129, 267, 857, 851), (268, 130, 852, 858), (731, 732, 451, 477), (663, 664, 484, 490), (682, 683, 464, 468), (248, 272, 261, 86), (18, 258, 265, 108), (39, 260, 267, 129), (3, 259, 266, 93), (89, 264, 268, 182), (681, 679, 449, 435), (755, 753, 427, 481), (82, 277, 285, 211), (657, 661, 446, 442), (85, 275, 282, 181), (107, 280, 282, 179), (180, 283, 281, 122), (17, 273, 280, 107), (33, 274, 281, 123), (84, 279, 283, 180), (645, 646, 439, 450), (211, 285, 278, 83), (753, 754, 443, 427), (247, 287, 276, 81), (719, 720, 471, 429), (659, 660, 459, 457), (77, 292, 300, 210), (751, 752, 480, 426), (106, 295, 297, 177), (178, 298, 296, 121), (16, 288, 295, 106), (79, 294, 298, 178), (32, 289, 296, 122), (697, 696, 467, 465), (210, 300, 293, 78), (679, 680, 434, 449), (246, 302, 291, 76), (80, 290, 297, 179), (702, 701, 504, 491), (718, 717, 472, 476), (72, 307, 315, 209), (658, 657, 442, 458), (105, 310, 312, 175), (176, 313, 311, 120), (15, 303, 310, 105), (31, 304, 311, 121), (75, 305, 312, 177), (730, 729, 470, 428), (209, 315, 308, 73), (696, 695, 466, 467), (245, 317, 306, 71), (74, 309, 313, 176), (188, 74, 558, 564), (66, 321, 331, 227), (807, 809, 592, 573), (68, 323, 329, 187), (30, 319, 326, 120), (104, 325, 327, 173), (174, 328, 326, 119), (70, 320, 327, 175), (69, 324, 328, 174), (74, 324, 581, 558), (832, 833, 561, 548), (227, 331, 322, 67), (244, 332, 321, 66), (14, 318, 325, 104), (187, 329, 582, 563), (61, 336, 346, 226), (62, 337, 345, 207), (828, 827, 595, 547), (103, 340, 342, 171), (172, 343, 341, 118), (64, 339, 343, 172), (802, 801, 598, 572), (207, 345, 338, 63), (804, 803, 544, 571), (806, 805, 585, 549), (65, 335, 342, 173), (13, 333, 340, 103), (29, 334, 341, 119), (299, 190, 566, 575), (56, 351, 360, 225), (57, 352, 359, 206), (808, 807, 573, 584), (102, 355, 357, 169), (170, 358, 356, 117), (60, 350, 357, 171), (829, 828, 547, 567), (206, 359, 353, 58), (225, 360, 352, 57), (831, 830, 596, 553), (12, 348, 355, 102), (28, 349, 356, 118), (59, 354, 358, 170), (51, 241, 617, 608), (365, 375, 621, 620), (843, 841, 628, 626), (53, 367, 373, 185), (101, 369, 371, 165), (168, 372, 370, 116), (55, 364, 371, 169), (11, 362, 369, 101), (27, 363, 370, 117), (54, 368, 372, 168), (185, 373, 368, 54), (841, 842, 627, 628), (224, 375, 366, 52), (205, 53, 609, 613), (411, 399, 382, 406), (409, 391, 383, 407), (417, 398, 380, 412), (415, 390, 381, 413), (423, 397, 378, 418), (421, 389, 379, 419), (405, 396, 376, 400), (403, 388, 377, 401), (401, 377, 384, 402), (419, 379, 385, 420), (413, 381, 386, 414), (407, 383, 387, 408), (400, 376, 392, 404), (418, 378, 393, 422), (412, 380, 394, 416), (406, 382, 395, 410), (631, 629, 376, 396), (667, 668, 383, 391), (748, 749, 397, 423), (632, 633, 400, 404), (713, 711, 379, 389), (691, 692, 412, 416), (639, 640, 384, 377), (669, 670, 408, 387), (678, 676, 411, 406), (712, 714, 420, 385), (728, 725, 386, 381), (670, 671, 407, 408), (630, 632, 404, 392), (714, 715, 419, 420), (693, 691, 416, 394), (750, 747, 393, 378), (715, 716, 421, 419), (692, 694, 417, 412), (672, 667, 391, 409), (677, 675, 382, 399), (633, 634, 405, 400), (716, 713, 389, 421), (634, 631, 396, 405), (749, 750, 378, 397), (668, 669, 387, 383), (694, 689, 398, 417), (727, 728, 381, 390), (671, 672, 409, 407), (690, 693, 394, 380), (674, 678, 406, 410), (638, 639, 377, 388), (640, 636, 402, 384), (438, 454, 461, 453), (439, 455, 460, 450), (441, 457, 459, 446), (446, 459, 458, 442), (450, 460, 456, 440), (433, 462, 469, 452), (434, 463, 468, 449), (436, 465, 467, 445), (445, 467, 466, 437), (449, 468, 464, 435), (428, 470, 477, 451), (429, 471, 476, 448), (431, 473, 475, 444), (444, 475, 474, 432), (448, 476, 472, 430), (424, 478, 483, 447), (426, 480, 482, 443), (443, 482, 481, 427), (447, 483, 479, 425), (733, 734, 473, 431), (709, 710, 452, 469), (680, 684, 463, 434), (643, 644, 454, 438), (754, 751, 426, 443), (660, 658, 458, 459), (698, 699, 445, 437), (735, 736, 432, 474), (729, 731, 477, 470), (721, 722, 448, 430), (757, 758, 483, 478), (683, 681, 435, 464), (646, 647, 455, 439), (732, 730, 428, 451), (708, 709, 469, 462), (737, 733, 431, 444), (756, 755, 481, 482), (720, 718, 476, 471), (644, 641, 461, 454), (700, 697, 465, 436), (648, 649, 440, 456), (738, 735, 474, 475), (684, 682, 468, 463), (699, 700, 436, 445), (759, 760, 424, 447), (710, 707, 433, 452), (650, 648, 456, 460), (760, 757, 478, 424), (736, 737, 444, 432), (647, 650, 460, 455), (752, 756, 482, 480), (662, 659, 457, 441), (695, 698, 437, 466), (661, 662, 441, 446), (761, 759, 447, 425), (722, 719, 429, 448), (642, 643, 438, 453), (649, 645, 450, 440), (758, 762, 479, 483), (734, 738, 475, 473), (762, 761, 425, 479), (505, 493, 486, 503), (499, 490, 484, 498), (503, 486, 491, 504), (501, 487, 495, 502), (488, 496, 500, 492), (492, 500, 497, 489), (485, 506, 507, 494), (701, 703, 503, 504), (686, 687, 487, 501), (704, 702, 491, 486), (703, 705, 505, 503), (766, 765, 494, 507), (705, 706, 493, 505), (653, 654, 496, 488), (687, 688, 495, 487), (764, 766, 507, 506), (655, 656, 492, 489), (688, 685, 502, 495), (656, 653, 488, 492), (666, 665, 499, 498), (706, 704, 486, 493), (652, 655, 489, 497), (664, 666, 498, 484), (654, 651, 500, 496), (513, 510, 508, 511), (511, 508, 509, 512), (740, 742, 510, 513), (743, 741, 512, 509), (744, 743, 509, 508), (742, 744, 508, 510), (534, 528, 518, 530), (533, 525, 519, 531), (540, 527, 515, 535), (538, 521, 516, 536), (543, 526, 514, 541), (536, 516, 520, 537), (531, 519, 522, 532), (541, 514, 523, 542), (535, 515, 524, 539), (529, 517, 528, 534), (771, 769, 530, 518), (779, 781, 535, 539), (774, 775, 522, 519), (775, 776, 532, 522), (781, 782, 540, 535), (782, 783, 527, 540), (789, 787, 516, 521), (818, 821, 541, 542), (788, 790, 538, 536), (790, 789, 521, 538), (783, 784, 515, 527), (821, 822, 543, 541), (822, 819, 526, 543), (776, 777, 531, 532), (777, 778, 533, 531), (784, 780, 524, 515), (770, 772, 529, 534), (768, 771, 518, 528), (772, 767, 517, 529), (778, 773, 525, 533), (575, 566, 560, 574), (577, 565, 559, 576), (582, 564, 558, 581), (597, 562, 553, 596), (603, 569, 546, 599), (602, 567, 547, 600), (600, 547, 561, 601), (595, 552, 562, 597), (593, 549, 572, 598), (585, 554, 573, 592), (554, 578, 584, 573), (555, 579, 583, 568), (563, 582, 581, 557), (568, 583, 580, 556), (549, 585, 592, 572), (552, 588, 590, 562), (562, 590, 589, 553), (570, 591, 587, 551), (572, 592, 586, 550), (544, 593, 598, 571), (547, 595, 597, 561), (561, 597, 596, 548), (571, 598, 594, 545), (836, 837, 588, 552), (814, 806, 549, 593), (69, 187, 563, 557), (799, 797, 587, 591), (190, 84, 560, 566), (838, 839, 600, 601), (805, 812, 554, 585), (798, 800, 570, 551), (801, 815, 594, 598), (835, 831, 553, 589), (833, 838, 601, 561), (839, 840, 602, 600), (793, 794, 579, 555), (792, 793, 555, 568), (794, 795, 583, 579), (809, 810, 586, 592), (823, 824, 599, 546), (309, 314, 577, 576), (837, 834, 590, 588), (803, 814, 593, 544), (840, 829, 567, 602), (816, 804, 571, 545), (795, 796, 580, 583), (824, 825, 603, 599), (294, 299, 575, 574), (796, 791, 556, 580), (189, 79, 559, 565), (815, 816, 545, 594), (329, 188, 564, 582), (825, 826, 569, 603), (827, 836, 552, 595), (826, 823, 546, 569), (800, 799, 591, 570), (324, 69, 557, 581), (314, 189, 565, 577), (622, 618, 611, 620), (612, 613, 609, 606), (604, 605, 615, 614), (605, 608, 616, 615), (619, 610, 618, 622), (607, 619, 622, 617), (608, 620, 621, 616), (617, 622, 620, 608), (223, 222, 614, 615), (242, 56, 611, 618), (204, 205, 613, 612), (50, 364, 619, 607), (44, 47, 605, 604), (224, 223, 615, 616), (241, 50, 607, 617), (49, 204, 612, 606), (364, 55, 610, 619), (222, 44, 604, 614), (623, 626, 628, 625), (625, 628, 627, 624), (844, 845, 623, 625), (842, 846, 624, 627), (845, 843, 626, 623), (846, 844, 625, 624), (272, 240, 631, 634), (261, 272, 634, 633), (221, 271, 632, 630), (271, 261, 633, 632), (240, 40, 629, 631), (40, 221, 630, 629), (184, 269, 636, 640), (202, 42, 639, 638), (42, 184, 640, 639), (269, 263, 635, 636), (263, 270, 637, 635), (270, 202, 638, 637), (248, 85, 643, 642), (260, 272, 641, 644), (85, 260, 644, 643), (272, 248, 642, 641), (87, 231, 645, 649), (261, 271, 650, 647), (271, 262, 648, 650), (262, 87, 649, 648), (86, 261, 647, 646), (231, 86, 646, 645), (262, 270, 651, 654), (263, 88, 655, 652), (212, 87, 653, 656), (88, 212, 656, 655), (87, 262, 654, 653), (270, 263, 652, 651), (191, 88, 662, 661), (88, 263, 659, 662), (269, 264, 658, 660), (264, 89, 657, 658), (263, 269, 660, 659), (89, 191, 661, 657), (43, 264, 666, 664), (264, 269, 665, 666), (184, 43, 664, 663), (269, 184, 663, 665), (278, 285, 672, 671), (88, 191, 669, 668), (285, 212, 667, 672), (284, 278, 671, 670), (191, 284, 670, 669), (212, 88, 668, 667), (286, 276, 678, 674), (248, 86, 675, 677), (276, 287, 676, 678), (231, 286, 674, 673), (86, 231, 673, 675), (287, 248, 677, 676), (276, 286, 682, 684), (277, 82, 681, 683), (81, 276, 684, 680), (230, 81, 680, 679), (82, 230, 679, 681), (286, 277, 683, 682), (248, 287, 685, 688), (85, 248, 688, 687), (275, 85, 687, 686), (287, 275, 686, 685), (81, 230, 693, 690), (302, 247, 689, 694), (291, 302, 694, 692), (230, 301, 691, 693), (301, 291, 692, 691), (247, 81, 690, 689), (279, 84, 698, 695), (190, 83, 700, 699), (83, 278, 697, 700), (84, 190, 699, 698), (284, 279, 695, 696), (278, 284, 696, 697), (230, 82, 704, 706), (301, 230, 706, 705), (292, 301, 705, 703), (82, 211, 702, 704), (300, 292, 703, 701), (211, 300, 701, 702), (247, 80, 707, 710), (275, 287, 709, 708), (287, 247, 710, 709), (80, 275, 708, 707), (315, 210, 713, 716), (308, 315, 716, 715), (314, 308, 715, 714), (189, 314, 714, 712), (210, 78, 711, 713), (78, 189, 712, 711), (229, 76, 719, 722), (291, 301, 718, 720), (77, 229, 722, 721), (301, 292, 717, 718), (76, 291, 720, 719), (292, 77, 721, 717), (211, 83, 728, 727), (83, 190, 725, 728), (190, 299, 724, 725), (299, 293, 723, 724), (293, 300, 726, 723), (300, 211, 727, 726), (246, 75, 730, 732), (290, 302, 731, 729), (75, 290, 729, 730), (302, 246, 732, 731), (293, 299, 738, 734), (79, 189, 737, 736), (299, 294, 735, 738), (189, 78, 733, 737), (294, 79, 736, 735), (78, 293, 734, 733), (229, 77, 744, 742), (77, 210, 743, 744), (210, 315, 741, 743), (316, 229, 742, 740), (307, 316, 740, 739), (315, 307, 739, 741), (246, 76, 750, 749), (76, 229, 747, 750), (317, 246, 749, 748), (316, 306, 745, 746), (229, 316, 746, 747), (306, 317, 748, 745), (308, 314, 756, 752), (314, 309, 755, 756), (188, 73, 751, 754), (73, 308, 752, 751), (74, 188, 754, 753), (309, 74, 753, 755), (307, 72, 761, 762), (316, 307, 762, 758), (72, 228, 759, 761), (71, 306, 757, 760), (228, 71, 760, 759), (306, 316, 758, 757), (305, 317, 766, 764), (317, 245, 765, 766), (70, 305, 764, 763), (245, 70, 763, 765), (320, 70, 767, 772), (245, 71, 771, 768), (332, 320, 772, 770), (71, 321, 769, 771), (70, 245, 768, 767), (321, 332, 770, 769), (331, 228, 773, 778), (322, 331, 778, 777), (330, 322, 777, 776), (209, 330, 776, 775), (72, 209, 775, 774), (228, 72, 774, 773), (66, 227, 780, 784), (244, 66, 784, 783), (347, 244, 783, 782), (336, 347, 782, 781), (346, 336, 781, 779), (227, 346, 779, 780), (345, 208, 789, 790), (338, 345, 790, 788), (208, 68, 787, 789), (187, 344, 785, 786), (68, 187, 786, 787), (344, 338, 788, 785), (323, 68, 791, 796), (330, 323, 796, 795), (322, 330, 795, 794), (208, 67, 793, 792), (67, 322, 794, 793), (68, 208, 792, 791), (226, 346, 799, 800), (62, 226, 800, 798), (346, 337, 797, 799), (337, 62, 798, 797), (351, 56, 816, 815), (56, 242, 804, 816), (55, 350, 814, 803), (347, 336, 810, 809), (361, 351, 815, 801), (335, 65, 812, 805), (350, 60, 806, 814), (332, 244, 807, 808), (60, 335, 805, 806), (242, 55, 803, 804), (243, 361, 801, 802), (244, 347, 809, 807), (336, 61, 811, 810), (65, 320, 813, 812), (320, 332, 808, 813), (61, 243, 802, 811), (361, 243, 819, 822), (351, 361, 822, 821), (360, 351, 821, 818), (226, 360, 818, 817), (243, 61, 820, 819), (61, 226, 817, 820), (225, 57, 823, 826), (375, 225, 826, 825), (366, 375, 825, 824), (57, 366, 824, 823), (353, 63, 836, 827), (374, 206, 829, 840), (338, 344, 834, 837), (367, 374, 840, 839), (186, 373, 838, 833), (339, 64, 831, 835), (373, 367, 839, 838), (63, 338, 837, 836), (64, 354, 830, 831), (206, 58, 828, 829), (58, 353, 827, 828), (59, 186, 833, 832), (344, 339, 835, 834), (354, 59, 832, 830), (53, 205, 844, 846), (52, 366, 843, 845), (367, 53, 846, 842), (205, 52, 845, 844), (374, 367, 842, 841), (366, 374, 841, 843), (249, 124, 131, 250), (134, 193, 192, 127), (232, 125, 132, 233), (125, 249, 250, 132), (126, 232, 233, 133), (213, 126, 133, 214), (91, 128, 135, 109), (858, 852, 848, 856), (855, 847, 851, 857), (849, 855, 857, 853), (854, 858, 856, 850), (182, 268, 858, 854), (267, 181, 853, 857), (181, 108, 849, 853), (92, 129, 851, 847), (123, 182, 854, 850), (130, 93, 848, 852), (93, 266, 856, 848), (265, 92, 847, 855)])
me_cube_013.materials.append(mat_material_003)
me_cube_013.use_remesh_preserve_volume = False
me_cube_013.use_remesh_preserve_attributes = False
me_cube_013.use_mirror_vertex_groups = False
me_cube_013.update()
me_cube_002 = bpy.data.meshes.new('Cube.002')
me_cube_002.from_pydata([(1.0, 1.0, -1.0), (1.0, -1.0, -1.0), (1.0, 1.0, 1.0), (1.0, -1.0, 1.0), (1.0, 1.0, -0.875), (3.588, 0.6, 0.0625), (3.477, 0.2856, 0.1263), (3.599, -0.3851, 0.05896), (3.588, -0.5314, -0.1181), (3.588, 0.5895, -0.3584), (3.588, 0.3654, -0.1222), (3.588, -0.6397, -0.4473), (3.599, 0.6646, -0.6377), (3.599, -0.7372, -0.8384), (3.588, -0.7481, -0.875), (1.0, -1.0, -0.875), (3.588, 0.7662, -0.875), (3.588, 0.6, 0.6875), (3.599, 0.2434, 0.8619), (3.588, -0.1494, 0.5708), (3.588, -0.6, 0.6875), (3.588, -0.6, 1.0), (3.588, -0.2, 1.0), (3.588, 0.2, 1.0), (3.588, 0.6, 1.0), (3.588, -0.7481, -1.0), (3.588, 0.7662, -1.0), (3.588, 1.0, -1.0), (3.588, -1.0, -1.0), (3.588, 1.0, 1.0), (3.588, -1.0, 1.0), (3.588, 1.0, -0.875), (1.0, -0.6, 1.0), (1.0, -0.2, 1.0), (1.0, 0.2, 1.0), (1.0, 0.6, 1.0), (1.0, -0.7481, -1.0), (1.0, 0.7662, -1.0), (1.0, -1.0, -0.5625), (1.0, -1.0, -0.25), (1.0, -1.0, 0.0625), (1.0, -1.0, 0.375), (1.0, -1.0, 0.6875), (3.588, 1.0, 0.6875), (3.588, -1.0, -0.875), (3.588, 1.0, 0.375), (3.588, 1.0, 0.0625), (3.588, 1.0, -0.25), (3.588, 1.0, -0.5625), (1.0, 1.0, 0.6875), (1.0, 1.0, 0.375), (1.0, 1.0, 0.0625), (1.0, 1.0, -0.25), (1.0, 1.0, -0.5625), (3.588, -1.0, -0.5625), (3.588, -1.0, -0.25), (3.588, -1.0, 0.0625), (3.588, -1.0, 0.375), (3.588, -1.0, 0.6875), (3.935, 1.0, -1.0), (3.935, -1.0, -1.0), (3.935, 1.0, -0.8827), (3.935, -1.0, -0.8827), (3.588, -0.6, 0.375), (3.599, -0.316, 0.3497), (3.599, 0.2127, 0.5062), (3.588, 0.6, 0.375), (3.935, 0.7662, -1.0), (3.935, -0.7481, -1.0), (3.935, 0.7662, -0.8827), (3.935, -0.7481, -0.8827), (1.0, 0.3047, 0.1403), (1.0, -0.3698, 0.05694), (1.0, -0.5314, -0.1181), (1.111, 0.5257, -0.3295), (1.0, 0.3379, -0.1222), (1.0, -0.6397, -0.4473), (1.0, 0.6181, -0.5986), (1.0, -0.7011, -0.7876), (1.0, -0.7481, -0.875), (1.0, 0.7662, -0.875), (1.0, 0.2217, 0.8125), (1.0, -0.1494, 0.5708), (1.0, -0.3047, 0.3305), (1.0, 0.2367, 0.4778), (1.0, 0.6108, 0.75), (1.0, 0.5964, 0.4264), (1.0, 0.6524, 0.1014), (1.0, -0.5747, 0.6292), (1.0, -0.6524, 0.3528), (2.294, 1.0, -0.5625), (2.294, 1.0, -0.25), (2.294, 1.0, 0.0625), (2.294, 1.0, 0.375), (2.294, 1.0, 0.6875), (2.294, 1.0, -0.875), (2.294, -1.0, 1.0), (2.294, -1.0, -0.875), (2.294, -1.0, -1.0), (2.294, -1.0, 0.6875), (2.294, -1.0, 0.375), (2.294, -1.0, 0.0625), (2.294, -1.0, -0.25), (2.294, -1.0, -0.5625), (2.294, 1.0, 1.0), (2.294, 1.0, -1.0), (2.294, -0.7261, -1.0), (2.294, 0.7384, -1.0), (2.294, 0.6, 1.0), (2.294, 0.2, 1.0), (2.294, -0.2, 1.0), (2.294, -0.6, 1.0), (2.294, -0.7261, -0.875), (2.294, 0.7384, -0.875), (2.294, 0.572, -0.5491), (2.294, 0.5675, -0.3584), (2.294, -0.5777, -0.4107), (2.294, -0.7011, -0.7876), (2.294, 0.3156, -0.1222), (2.294, 0.3047, 0.1403), (2.224, -0.5568, -0.1271), (2.294, 0.1833, 0.4348), (2.294, -0.3047, 0.3305), (2.294, -0.3285, 0.0501), (2.294, 0.1954, 0.7822), (2.294, -0.1295, 0.5198), (0.6351, 1.0, -1.0), (0.6351, -1.0, -1.0), (0.6351, 1.0, -0.8827), (0.6351, -1.0, -0.8827), (0.6351, -0.7481, -1.0), (0.6351, 0.7662, -1.0), (0.6351, -0.7481, -0.8827), (0.6351, 0.7662, -0.8827)], [], [(14, 44, 62, 70), (99, 96, 3, 42), (30, 58, 20, 21), (54, 44, 14, 13), (59, 61, 69, 67), (97, 98, 28, 44), (28, 25, 68, 60), (100, 99, 42, 41), (101, 100, 41, 40), (102, 101, 40, 39), (103, 102, 39, 38), (97, 103, 38, 15), (111, 96, 30, 21), (9, 12, 48, 47), (5, 9, 47, 46), (107, 105, 27, 26), (66, 5, 46, 45), (17, 66, 45, 43), (24, 17, 43, 29), (91, 47, 48, 90), (92, 46, 47, 91), (105, 95, 31, 27), (93, 45, 46, 92), (94, 43, 45, 93), (104, 29, 43, 94), (12, 16, 31, 48), (90, 48, 31, 95), (68, 70, 62, 60), (44, 28, 60, 62), (27, 31, 61, 59), (26, 27, 59, 67), (21, 20, 19, 22), (22, 19, 18, 23), (23, 18, 17, 24), (58, 57, 63, 20), (20, 63, 64, 19), (18, 65, 66, 17), (57, 56, 8, 63), (63, 8, 7, 64), (65, 6, 5, 66), (98, 106, 25, 28), (56, 55, 11, 8), (6, 10, 9, 5), (55, 54, 13, 11), (104, 108, 24, 29), (108, 109, 23, 24), (109, 110, 22, 23), (110, 111, 21, 22), (31, 16, 69, 61), (67, 69, 16, 26), (107, 26, 16, 113), (114, 115, 74, 77), (116, 117, 78, 76), (118, 119, 71, 75), (120, 116, 76, 73), (119, 121, 84, 71), (122, 123, 72, 83), (121, 124, 81, 84), (125, 122, 83, 82), (113, 114, 77, 80), (117, 112, 79, 78), (124, 125, 82, 81), (115, 118, 75, 74), (123, 120, 73, 72), (68, 25, 14, 70), (106, 36, 79, 112), (15, 79, 132, 129), (80, 4, 128, 133), (53, 4, 80, 77), (52, 53, 77, 74), (38, 78, 79, 15), (39, 76, 78, 38), (40, 73, 76, 39), (51, 52, 74, 87), (75, 71, 87, 74), (51, 87, 86, 50), (71, 84, 86, 87), (50, 86, 85, 49), (84, 81, 85, 86), (72, 73, 89, 83), (41, 89, 73, 40), (41, 42, 88, 89), (83, 89, 88, 82), (32, 88, 42, 3), (33, 82, 88, 32), (34, 81, 82, 33), (34, 35, 85, 81), (49, 85, 35, 2), (25, 106, 112, 14), (7, 8, 120, 123), (9, 10, 118, 115), (18, 19, 125, 124), (13, 14, 112, 117), (16, 12, 114, 113), (19, 64, 122, 125), (65, 18, 124, 121), (64, 7, 123, 122), (6, 65, 121, 119), (8, 11, 116, 120), (10, 6, 119, 118), (11, 13, 117, 116), (12, 9, 115, 114), (37, 107, 113, 80), (33, 32, 111, 110), (34, 33, 110, 109), (35, 34, 109, 108), (2, 35, 108, 104), (1, 36, 106, 98), (53, 90, 95, 4), (2, 104, 94, 49), (49, 94, 93, 50), (50, 93, 92, 51), (0, 4, 95, 105), (51, 92, 91, 52), (52, 91, 90, 53), (37, 0, 105, 107), (32, 3, 96, 111), (44, 54, 103, 97), (54, 55, 102, 103), (55, 56, 101, 102), (56, 57, 100, 101), (57, 58, 99, 100), (15, 1, 98, 97), (58, 30, 96, 99), (130, 127, 129, 132), (128, 126, 131, 133), (37, 80, 133, 131), (79, 36, 130, 132), (0, 37, 131, 126), (1, 15, 129, 127), (4, 0, 126, 128), (36, 1, 127, 130)])
me_cube_002.materials.append(mat_material_004)
me_cube_002.use_remesh_preserve_volume = False
me_cube_002.use_remesh_preserve_attributes = False
me_cube_002.use_mirror_vertex_groups = False
me_cube_002.update()
me_cube_001 = bpy.data.meshes.new('Cube.001')
me_cube_001.from_pydata([(-1.0, -1.0, -1.0), (-1.0, 1.0, -1.0), (1.0, 1.0, -1.0), (1.0, -1.0, -1.0), (-1.0, -1.0, 1.0), (-1.0, 1.0, 1.0), (1.0, 1.0, 1.0), (1.0, -1.0, 1.0), (-1.0, -1.0, -0.2639), (-1.0, -1.0, 0.03831), (-1.0, 1.0, 0.03831), (-1.0, 1.0, -0.2639), (1.0, 1.0, 0.03831), (1.0, 1.0, -0.2639), (1.0, -1.0, 0.03831), (1.0, -1.0, -0.2639), (1.0, 0.8, 0.9038), (1.0, -0.8, 0.9038), (1.0, 0.8, 0.06732), (1.0, -0.8, 0.06732), (0.3156, 0.72, 0.8654), (0.3156, -0.72, 0.8654), (0.3156, 0.72, 0.1058), (0.3156, -0.72, 0.1058), (1.0, 0.8, -0.02952), (1.0, 0.8, -0.2203), (1.0, -0.8, -0.02952), (1.0, -0.8, -0.2203), (0.3156, 0.72, -0.06093), (0.3156, 0.72, -0.1889), (0.3156, -0.72, -0.06093), (0.3156, -0.72, -0.1889), (1.0, 0.8, -0.8969), (1.0, -0.8, -0.8969), (1.0, 0.8, -0.2971), (1.0, -0.8, -0.2971), (0.3156, 0.72, -0.8466), (0.3156, -0.72, -0.8466), (0.3156, 0.72, -0.3475), (0.3156, -0.72, -0.3475), (1.0, -0.928, -0.09948), (1.0, -0.928, -0.1262), (1.0, -0.872, -0.09929), (1.0, -0.872, -0.1261), (1.273, -0.9297, -0.09864), (1.273, -0.9297, -0.1271), (1.273, -0.8703, -0.09844), (1.273, -0.8703, -0.127), (1.647, -0.9705, -0.07924), (1.647, -0.9705, -0.1467), (1.647, -0.8295, -0.07877), (1.647, -0.8295, -0.1465), (2.406, -0.9705, -0.07924), (2.406, -0.9705, -0.1467), (2.406, -0.8295, -0.07877), (2.406, -0.8295, -0.1465), (2.744, -0.9299, -0.09857), (2.744, -0.9299, -0.1272), (2.744, -0.8701, -0.09837), (2.744, -0.8701, -0.1271)], [], [(8, 11, 1, 0), (11, 13, 2, 1), (13, 15, 35, 34), (15, 8, 0, 3), (0, 1, 2, 3), (7, 6, 5, 4), (7, 4, 9, 14), (14, 9, 8, 15), (14, 12, 18, 19), (15, 13, 25, 27), (5, 6, 12, 10), (10, 12, 13, 11), (4, 5, 10, 9), (9, 10, 11, 8), (19, 18, 22, 23), (7, 14, 19, 17), (12, 6, 16, 18), (6, 7, 17, 16), (20, 21, 23, 22), (17, 19, 23, 21), (18, 16, 20, 22), (16, 17, 21, 20), (27, 25, 29, 31), (12, 14, 26, 24), (26, 14, 40, 42), (13, 12, 24, 25), (28, 30, 31, 29), (24, 26, 30, 28), (26, 27, 31, 30), (25, 24, 28, 29), (34, 35, 39, 38), (3, 2, 32, 33), (15, 3, 33, 35), (2, 13, 34, 32), (38, 39, 37, 36), (33, 32, 36, 37), (35, 33, 37, 39), (32, 34, 38, 36), (42, 40, 44, 46), (15, 27, 43, 41), (27, 26, 42, 43), (14, 15, 41, 40), (46, 44, 48, 50), (41, 43, 47, 45), (43, 42, 46, 47), (40, 41, 45, 44), (50, 48, 52, 54), (45, 47, 51, 49), (47, 46, 50, 51), (44, 45, 49, 48), (54, 52, 56, 58), (49, 51, 55, 53), (51, 50, 54, 55), (48, 49, 53, 52), (56, 57, 59, 58), (53, 55, 59, 57), (55, 54, 58, 59), (52, 53, 57, 56)])
me_cube_001.use_remesh_preserve_volume = False
me_cube_001.use_remesh_preserve_attributes = False
me_cube_001.use_mirror_vertex_groups = False
me_cube_001.update()

# ---- objects
ob_cube = bpy.data.objects.new('Cube', me_cube)
ob_cube_002 = bpy.data.objects.new('Cube.002', me_cube_012)
ob_cube_001 = bpy.data.objects.new('Cube.001', me_cube_013)
ob_cube_003 = bpy.data.objects.new('Cube.003', me_cube_002)
ob_cube_004 = bpy.data.objects.new('Cube.004', me_cube_001)

# ---- transforms, parenting, visibility, modifiers, constraints
ob_cube.location = (0.03855, -1.677, 1.3)
ob_cube.scale = (0.03864, 1.0, 1.3)
ob_cube.lock_rotations_4d = False
ob_cube.empty_display_type = 'ARROWS'
ob_cube.lineart.crease_threshold = 0.0
ob_cube_002.location = (0.03855, 0.3957, 1.3)
ob_cube_002.scale = (0.03864, 1.0, 1.3)
ob_cube_002.lock_rotations_4d = False
ob_cube_002.empty_display_type = 'ARROWS'
ob_cube_002.lineart.crease_threshold = 0.0
ob_cube_001.location = (0.03855, 2.476, 1.3)
ob_cube_001.rotation_euler = (3.142, 3.353e-23, 4.441e-16)
ob_cube_001.scale = (0.03864, 1.0, 1.3)
ob_cube_001.lock_rotations_4d = False
ob_cube_001.empty_display_type = 'ARROWS'
ob_cube_001.lineart.crease_threshold = 0.0
ob_cube_003.location = (0.03855, 4.609, 1.3)
ob_cube_003.scale = (0.03864, 1.0, 1.3)
ob_cube_003.lock_rotations_4d = False
ob_cube_003.empty_display_type = 'ARROWS'
ob_cube_003.lineart.crease_threshold = 0.0
ob_cube_004.location = (0.1716, -1.717, 1.005)
ob_cube_004.scale = (0.0431, 0.4869, 0.9981)
ob_cube_004.lineart.crease_threshold = 0.0

# ---- collection membership
col_collection_1.objects.link(ob_cube)
col_collection_1.objects.link(ob_cube_002)
col_collection_1.objects.link(ob_cube_001)
col_collection_1.objects.link(ob_cube_003)
col_collection_3.objects.link(ob_cube_004)

# ---- scene / render settings (as saved in the file)
scene.frame_start = 1; scene.frame_end = 250; scene.frame_set(1)
scene.render.engine = 'BLENDER_EEVEE_NEXT'
scene.render.resolution_percentage = 50
scene.render.dither_intensity = 0.0
scene.cycles.use_denoising = False
scene.cycles.samples = 10
scene.cycles.sampling_pattern = 'TABULATED_SOBOL'
scene.cycles.light_sampling_threshold = 0.0
scene.cycles.use_adaptive_sampling = False
scene.cycles.use_light_tree = False
scene.cycles.blur_glossy = 0.0
scene.cycles.pixel_filter_type = 'GAUSSIAN'
scene.cycles.sample_clamp_indirect = 0.0
scene.view_settings.view_transform = 'Standard'
bpy.context.view_layer.update()

# ---- added for rendering (the .blend has no active camera and no usable light): camera, sun
cam_auto = bpy.data.cameras.new('AutoCamera')
cam_auto.lens = 50.0
cam_auto.sensor_width = 36.0
cam_auto.clip_end = 1000.0
ob_auto_camera = bpy.data.objects.new('AutoCamera', cam_auto)
scene.collection.objects.link(ob_auto_camera)
ob_auto_camera.location = (8.20041, -8.17975, 7.73037)
ob_auto_camera.rotation_euler = (1.09748, -7.21219e-08, 0.694738)
scene.camera = ob_auto_camera
light_auto_sun = bpy.data.lights.new('AutoSun', 'SUN')
light_auto_sun.energy = 3.0
light_auto_sun.angle = 0.0523599
ob_auto_sun = bpy.data.objects.new('AutoSun', light_auto_sun)
scene.collection.objects.link(ob_auto_sun)
ob_auto_sun.rotation_euler = (0.872665, 0.174533, 0.523599)
bpy.context.view_layer.update()
